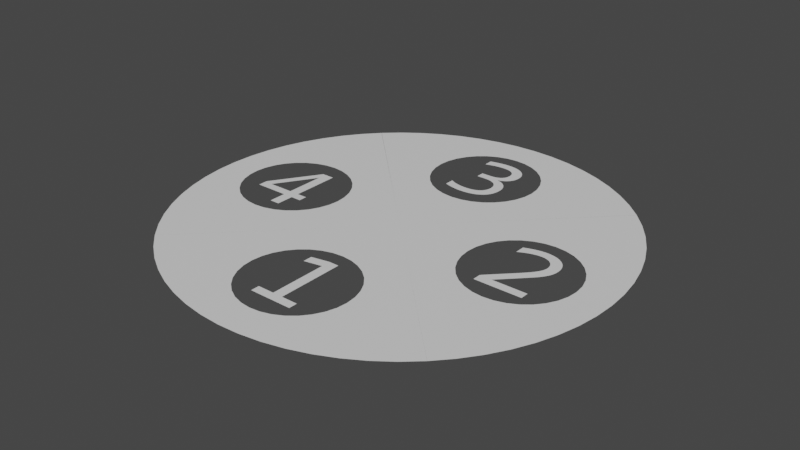 # Source: weapon_wheel.blend  (saved by Blender 2.81.16; exported with 4.5.12 LTS)
import bpy
from mathutils import Matrix  # noqa: F401  (used for matrix-valued properties, if any)

bpy.ops.wm.read_factory_settings(use_empty=True)
scene = bpy.context.scene
scene.name = 'Scene'

# ---- collections
col_collection = bpy.data.collections.new('Collection'); scene.collection.children.link(col_collection)

# ---- materials (node trees are filled in below, after node groups)
mat_white = bpy.data.materials.new('White')
mat_white.use_transparent_shadow = False

# ---- material node trees
mat_white.use_nodes = True; mat_white.node_tree.nodes.clear()
_N = mat_white.node_tree.nodes; _L = mat_white.node_tree.links
n0 = _N.new('ShaderNodeOutputMaterial'); n0.name = 'Material Output'; n0.location = (300, 300)
n1 = _N.new('ShaderNodeBsdfPrincipled'); n1.name = 'Principled BSDF'; n1.location = (10, 300)
n1.distribution = 'GGX'
n1.subsurface_method = 'BURLEY'
n1.inputs[3].default_value = 1.45
n1.inputs[27].default_value = (0.0, 0.0, 0.0, 1.0)
n1.inputs[28].default_value = 1.0
_L.new(n1.outputs[0], n0.inputs[0])
n0.is_active_output = True

# ---- world
world_world = bpy.data.worlds.new('World'); scene.world = world_world
world_world.use_nodes = True; world_world.node_tree.nodes.clear()
_N = world_world.node_tree.nodes; _L = world_world.node_tree.links
n0 = _N.new('ShaderNodeOutputWorld'); n0.name = 'World Output'; n0.location = (300, 300)
n1 = _N.new('ShaderNodeBackground'); n1.name = 'Background'; n1.location = (10, 300)
n1.inputs[0].default_value = (0.05088, 0.05088, 0.05088, 1.0)
_L.new(n1.outputs[0], n0.inputs[0])
n0.is_active_output = True
world_world.color = (0.05088, 0.05088, 0.05088)
world_world.use_sun_shadow = False
world_world.sun_shadow_jitter_overblur = 0.0

# ---- meshes
me_circle = bpy.data.meshes.new('Circle')
me_circle.from_pydata([(0.7071, -0.7071, 0.0), (0.773, -0.6344, 0.0), (0.8315, -0.5556, 0.0), (0.8819, -0.4714, 0.0), (0.9239, -0.3827, 0.0), (0.9569, -0.2903, 0.0), (0.9808, -0.1951, 0.0), (0.9952, -0.09802, 0.0), (1.0, -4.649e-07, 0.0), (0.9952, 0.09802, 0.0), (0.9808, 0.1951, 0.0), (0.9569, 0.2903, 0.0), (0.9239, 0.3827, 0.0), (0.8819, 0.4714, 0.0), (0.8315, 0.5556, 0.0), (0.773, 0.6344, 0.0), (0.7071, 0.7071, 0.0), (4.172e-07, 4.172e-07, 0.0), (0.6, 0.25, 0.0), (0.5512, 0.2452, 0.0), (0.5043, 0.231, 0.0), (0.4611, 0.2079, 0.0), (0.4232, 0.1768, 0.0), (0.3921, 0.1389, 0.0), (0.369, 0.09567, 0.0), (0.3548, 0.04877, 0.0), (0.35, 2.326e-07, 0.0), (0.3548, -0.04877, 0.0), (0.369, -0.09567, 0.0), (0.3921, -0.1389, 0.0), (0.4232, -0.1768, 0.0), (0.4611, -0.2079, 0.0), (0.5043, -0.231, 0.0), (0.5512, -0.2452, 0.0), (0.6, -0.25, 0.0), (0.6488, -0.2452, 0.0), (0.6957, -0.231, 0.0), (0.7389, -0.2079, 0.0), (0.7768, -0.1768, 0.0), (0.8079, -0.1389, 0.0), (0.831, -0.09567, 0.0), (0.8452, -0.04877, 0.0), (0.85, 4.551e-07, 0.0), (0.8452, 0.04877, 0.0), (0.831, 0.09567, 0.0), (0.8079, 0.1389, 0.0), (0.7768, 0.1768, 0.0), (0.7389, 0.2079, 0.0), (0.6957, 0.231, 0.0), (0.6488, 0.2452, 0.0), (0.555, -0.1263, -6.104e-05), (0.7174, -0.1263, -6.104e-05), (0.7174, -0.1655, -6.104e-05), (0.499, -0.1655, -6.104e-05), (0.499, -0.1263, -6.104e-05), (0.5035, -0.1216, -6.104e-05), (0.5083, -0.1166, -6.104e-05), (0.5134, -0.1114, -6.104e-05), (0.5188, -0.1059, -6.104e-05), (0.5244, -0.1002, -6.104e-05), (0.5303, -0.09418, -6.104e-05), (0.5364, -0.08791, -6.104e-05), (0.5429, -0.08138, -6.104e-05), (0.5495, -0.0746, -6.104e-05), (0.5565, -0.06755, -6.104e-05), (0.5637, -0.06024, -6.104e-05), (0.5712, -0.05267, -6.104e-05), (0.5786, -0.0452, -6.104e-05), (0.5855, -0.03818, -6.104e-05), (0.5919, -0.03162, -6.104e-05), (0.5979, -0.02552, -6.104e-05), (0.6034, -0.01987, -6.104e-05), (0.6084, -0.01468, -6.104e-05), (0.613, -0.009946, -6.104e-05), (0.6171, -0.005667, -6.104e-05), (0.6207, -0.001843, -6.104e-05), (0.6238, 0.001524, -6.104e-05), (0.6265, 0.004435, -6.104e-05), (0.6287, 0.006891, -6.104e-05), (0.6323, 0.01102, -6.104e-05), (0.6358, 0.01505, -6.104e-05), (0.639, 0.01897, -6.104e-05), (0.6421, 0.02278, -6.104e-05), (0.645, 0.02648, -6.104e-05), (0.6477, 0.03008, -6.104e-05), (0.6502, 0.03357, -6.104e-05), (0.6525, 0.03695, -6.104e-05), (0.6546, 0.04022, -6.104e-05), (0.6566, 0.04339, -6.104e-05), (0.6583, 0.04645, -6.104e-05), (0.6599, 0.0494, -6.104e-05), (0.6613, 0.0523, -6.104e-05), (0.6626, 0.05518, -6.104e-05), (0.6638, 0.05806, -6.104e-05), (0.6648, 0.06094, -6.104e-05), (0.6658, 0.0638, -6.104e-05), (0.6666, 0.06665, -6.104e-05), (0.6672, 0.0695, -6.104e-05), (0.6678, 0.07234, -6.104e-05), (0.6682, 0.07517, -6.104e-05), (0.6685, 0.078, -6.104e-05), (0.6687, 0.08081, -6.104e-05), (0.6688, 0.08362, -6.104e-05), (0.6687, 0.08812, -6.104e-05), (0.6683, 0.09248, -6.104e-05), (0.6676, 0.09669, -6.104e-05), (0.6666, 0.1008, -6.104e-05), (0.6654, 0.1047, -6.104e-05), (0.664, 0.1085, -6.104e-05), (0.6622, 0.1122, -6.104e-05), (0.6602, 0.1157, -6.104e-05), (0.658, 0.119, -6.104e-05), (0.6554, 0.1223, -6.104e-05), (0.6526, 0.1254, -6.104e-05), (0.6495, 0.1283, -6.104e-05), (0.6463, 0.1311, -6.104e-05), (0.6428, 0.1336, -6.104e-05), (0.6392, 0.1359, -6.104e-05), (0.6354, 0.1379, -6.104e-05), (0.6315, 0.1397, -6.104e-05), (0.6274, 0.1413, -6.104e-05), (0.6231, 0.1426, -6.104e-05), (0.6187, 0.1437, -6.104e-05), (0.6141, 0.1445, -6.104e-05), (0.6094, 0.1451, -6.104e-05), (0.6045, 0.1455, -6.104e-05), (0.5994, 0.1456, -6.104e-05), (0.5958, 0.1455, -6.104e-05), (0.5921, 0.1454, -6.104e-05), (0.5883, 0.1451, -6.104e-05), (0.5846, 0.1448, -6.104e-05), (0.5808, 0.1443, -6.104e-05), (0.5769, 0.1437, -6.104e-05), (0.5731, 0.143, -6.104e-05), (0.5692, 0.1422, -6.104e-05), (0.5652, 0.1413, -6.104e-05), (0.5613, 0.1403, -6.104e-05), (0.5573, 0.1392, -6.104e-05), (0.5532, 0.138, -6.104e-05), (0.5492, 0.1367, -6.104e-05), (0.545, 0.1352, -6.104e-05), (0.5409, 0.1337, -6.104e-05), (0.5367, 0.1321, -6.104e-05), (0.5324, 0.1303, -6.104e-05), (0.5281, 0.1284, -6.104e-05), (0.5237, 0.1265, -6.104e-05), (0.5193, 0.1244, -6.104e-05), (0.5149, 0.1222, -6.104e-05), (0.5104, 0.1199, -6.104e-05), (0.5059, 0.1175, -6.104e-05), (0.5013, 0.115, -6.104e-05), (0.5013, 0.162, -6.104e-05), (0.5059, 0.1638, -6.104e-05), (0.5105, 0.1656, -6.104e-05), (0.5151, 0.1673, -6.104e-05), (0.5196, 0.1689, -6.104e-05), (0.5241, 0.1704, -6.104e-05), (0.5285, 0.1719, -6.104e-05), (0.5328, 0.1733, -6.104e-05), (0.5371, 0.1746, -6.104e-05), (0.5414, 0.1758, -6.104e-05), (0.5456, 0.1769, -6.104e-05), (0.5497, 0.178, -6.104e-05), (0.5538, 0.179, -6.104e-05), (0.5579, 0.1799, -6.104e-05), (0.5618, 0.1808, -6.104e-05), (0.5658, 0.1815, -6.104e-05), (0.5696, 0.1822, -6.104e-05), (0.5734, 0.1828, -6.104e-05), (0.5772, 0.1833, -6.104e-05), (0.5809, 0.1838, -6.104e-05), (0.5845, 0.1841, -6.104e-05), (0.5881, 0.1844, -6.104e-05), (0.5916, 0.1846, -6.104e-05), (0.5951, 0.1847, -6.104e-05), (0.5985, 0.1848, -6.104e-05), (0.6073, 0.1846, -6.104e-05), (0.6157, 0.184, -6.104e-05), (0.6239, 0.1831, -6.104e-05), (0.6317, 0.1818, -6.104e-05), (0.6393, 0.1801, -6.104e-05), (0.6466, 0.1781, -6.104e-05), (0.6535, 0.1757, -6.104e-05), (0.6602, 0.1729, -6.104e-05), (0.6665, 0.1697, -6.104e-05), (0.6726, 0.1662, -6.104e-05), (0.6783, 0.1623, -6.104e-05), (0.6838, 0.158, -6.104e-05), (0.6888, 0.1535, -6.104e-05), (0.6935, 0.1486, -6.104e-05), (0.6977, 0.1436, -6.104e-05), (0.7014, 0.1382, -6.104e-05), (0.7047, 0.1326, -6.104e-05), (0.7076, 0.1268, -6.104e-05), (0.71, 0.1207, -6.104e-05), (0.712, 0.1144, -6.104e-05), (0.7136, 0.1078, -6.104e-05), (0.7147, 0.101, -6.104e-05), (0.7153, 0.09394, -6.104e-05), (0.7156, 0.08661, -6.104e-05), (0.7155, 0.0831, -6.104e-05), (0.7153, 0.07961, -6.104e-05), (0.7151, 0.07615, -6.104e-05), (0.7147, 0.07273, -6.104e-05), (0.7142, 0.06933, -6.104e-05), (0.7136, 0.06596, -6.104e-05), (0.7129, 0.06263, -6.104e-05), (0.712, 0.05932, -6.104e-05), (0.7111, 0.05605, -6.104e-05), (0.71, 0.0528, -6.104e-05), (0.7089, 0.04959, -6.104e-05), (0.7076, 0.04641, -6.104e-05), (0.7062, 0.04319, -6.104e-05), (0.7046, 0.03988, -6.104e-05), (0.7028, 0.03648, -6.104e-05), (0.7009, 0.03298, -6.104e-05), (0.6987, 0.02939, -6.104e-05), (0.6964, 0.0257, -6.104e-05), (0.6939, 0.02192, -6.104e-05), (0.6912, 0.01804, -6.104e-05), (0.6884, 0.01407, -6.104e-05), (0.6853, 0.01, -6.104e-05), (0.6821, 0.005845, -6.104e-05), (0.6787, 0.001591, -6.104e-05), (0.6776, 0.0003022, -6.104e-05), (0.6761, -0.001337, -6.104e-05), (0.6742, -0.003327, -6.104e-05), (0.6721, -0.005667, -6.104e-05), (0.6695, -0.008358, -6.104e-05), (0.6667, -0.0114, -6.104e-05), (0.6634, -0.01479, -6.104e-05), (0.6599, -0.01853, -6.104e-05), (0.6559, -0.02262, -6.104e-05), (0.6517, -0.02707, -6.104e-05), (0.647, -0.03186, -6.104e-05), (0.6421, -0.037, -6.104e-05), (0.6367, -0.0425, -6.104e-05), (0.6311, -0.04835, -6.104e-05), (0.625, -0.05455, -6.104e-05), (0.6187, -0.06111, -6.104e-05), (0.6119, -0.06802, -6.104e-05), (0.6048, -0.07528, -6.104e-05), (0.5974, -0.0829, -6.104e-05), (0.5896, -0.09087, -6.104e-05), (0.5815, -0.09919, -6.104e-05), (0.573, -0.1079, -6.104e-05), (0.5642, -0.1169, -6.104e-05)], [], [(18, 16, 49), (15, 49, 16), (49, 15, 48), (15, 14, 48), (13, 48, 14), (48, 13, 47), (47, 12, 46), (13, 12, 47), (11, 46, 12), (46, 11, 45), (11, 10, 45), (9, 45, 10), (45, 9, 44), (43, 44, 9), (9, 8, 43), (43, 8, 42), (41, 42, 8), (8, 7, 41), (41, 7, 40), (7, 6, 40), (40, 6, 39), (6, 5, 39), (39, 5, 38), (37, 38, 5), (5, 4, 37), (0, 35, 1), (1, 35, 2), (35, 36, 2), (2, 36, 3), (3, 36, 4), (37, 4, 36), (31, 0, 30), (32, 0, 31), (33, 0, 32), (34, 0, 33), (35, 0, 34), (22, 16, 21), (21, 16, 20), (19, 20, 16), (18, 19, 16), (30, 17, 29), (29, 17, 28), (28, 17, 27), (27, 17, 26), (26, 17, 25), (25, 17, 24), (24, 17, 23), (23, 17, 22), (0, 17, 30), (16, 22, 17), (174, 176, 175), (173, 176, 174), (172, 176, 173), (172, 177, 176), (171, 177, 172), (170, 177, 171), (170, 178, 177), (169, 178, 170), (168, 178, 169), (168, 179, 178), (167, 179, 168), (166, 179, 167), (166, 180, 179), (165, 180, 166), (164, 180, 165), (164, 181, 180), (163, 181, 164), (162, 181, 163), (162, 182, 181), (161, 182, 162), (160, 182, 161), (159, 182, 160), (159, 183, 182), (158, 183, 159), (157, 183, 158), (157, 184, 183), (156, 184, 157), (155, 184, 156), (155, 185, 184), (154, 185, 155), (153, 185, 154), (153, 186, 185), (152, 186, 153), (151, 186, 152), (151, 187, 186), (150, 149, 151), (149, 148, 151), (148, 147, 151), (147, 146, 151), (146, 145, 151), (145, 144, 151), (144, 143, 151), (143, 142, 151), (142, 141, 151), (141, 140, 151), (140, 139, 151), (139, 138, 151), (138, 137, 151), (137, 136, 151), (136, 135, 151), (135, 134, 151), (134, 133, 151), (133, 132, 151), (132, 131, 151), (131, 187, 151), (131, 130, 187), (130, 129, 187), (129, 188, 187), (129, 128, 188), (128, 127, 188), (127, 189, 188), (127, 126, 189), (126, 190, 189), (125, 190, 126), (124, 190, 125), (123, 190, 124), (122, 190, 123), (121, 190, 122), (121, 191, 190), (120, 191, 121), (119, 191, 120), (118, 191, 119), (118, 192, 191), (117, 192, 118), (116, 192, 117), (115, 192, 116), (115, 193, 192), (114, 193, 115), (113, 193, 114), (113, 194, 193), (112, 194, 113), (111, 194, 112), (111, 195, 194), (110, 195, 111), (109, 195, 110), (109, 196, 195), (108, 196, 109), (107, 196, 108), (107, 197, 196), (106, 197, 107), (106, 198, 197), (105, 198, 106), (104, 198, 105), (104, 199, 198), (103, 199, 104), (102, 199, 103), (102, 200, 199), (101, 200, 102), (101, 201, 200), (100, 201, 101), (100, 202, 201), (99, 202, 100), (99, 203, 202), (98, 203, 99), (98, 204, 203), (97, 204, 98), (96, 204, 97), (96, 205, 204), (95, 205, 96), (95, 206, 205), (94, 206, 95), (94, 207, 206), (93, 207, 94), (93, 208, 207), (92, 208, 93), (92, 209, 208), (91, 209, 92), (91, 210, 209), (90, 210, 91), (90, 211, 210), (89, 211, 90), (88, 211, 89), (88, 212, 211), (87, 212, 88), (87, 213, 212), (86, 213, 87), (86, 214, 213), (85, 214, 86), (85, 215, 214), (84, 215, 85), (84, 216, 215), (83, 216, 84), (83, 217, 216), (82, 217, 83), (82, 218, 217), (81, 218, 82), (81, 219, 218), (80, 219, 81), (80, 220, 219), (79, 220, 80), (79, 221, 220), (78, 221, 79), (78, 222, 221), (77, 222, 78), (77, 223, 222), (76, 223, 77), (76, 224, 223), (75, 224, 76), (75, 225, 224), (75, 226, 225), (74, 226, 75), (74, 227, 226), (74, 228, 227), (73, 228, 74), (73, 229, 228), (72, 229, 73), (72, 230, 229), (71, 230, 72), (71, 231, 230), (71, 232, 231), (70, 232, 71), (70, 233, 232), (69, 233, 70), (69, 234, 233), (68, 234, 69), (68, 235, 234), (68, 236, 235), (67, 236, 68), (67, 237, 236), (66, 237, 67), (66, 238, 237), (65, 238, 66), (65, 239, 238), (64, 239, 65), (64, 240, 239), (63, 240, 64), (63, 241, 240), (62, 241, 63), (62, 242, 241), (61, 242, 62), (61, 243, 242), (60, 243, 61), (60, 244, 243), (59, 244, 60), (59, 245, 244), (58, 245, 59), (57, 245, 58), (57, 246, 245), (56, 246, 57), (55, 246, 56), (55, 50, 246), (54, 50, 55), (53, 50, 54), (53, 51, 50), (53, 52, 51)])
_uv = me_circle.uv_layers.new(name='UVMap')
_uv.uv.foreach_set('vector', [0.0, 0.0, 0.0, 0.0, 0.0, 0.0, 0.0, 0.0, 0.0, 0.0, 0.0, 0.0, 0.0, 0.0, 0.0, 0.0, 0.0, 0.0, 0.0, 0.0, 0.0, 0.0, 0.0, 0.0, 0.0, 0.0, 0.0, 0.0, 0.0, 0.0, 0.0, 0.0, 0.0, 0.0, 0.0, 0.0, 0.0, 0.0, 0.0, 0.0, 0.0, 0.0, 0.0, 0.0, 0.0, 0.0, 0.0, 0.0, 0.0, 0.0, 0.0, 0.0, 0.0, 0.0, 0.0, 0.0, 0.0, 0.0, 0.0, 0.0, 0.0, 0.0, 0.0, 0.0, 0.0, 0.0, 0.0, 0.0, 0.0, 0.0, 0.0, 0.0, 0.0, 0.0, 0.0, 0.0, 0.0, 0.0, 0.0, 0.0, 0.0, 0.0, 0.0, 0.0, 0.0, 0.0, 0.0, 0.0, 0.0, 0.0, 0.0, 0.0, 0.0, 0.0, 0.0, 0.0, 0.0, 0.0, 0.0, 0.0, 0.0, 0.0, 0.0, 0.0, 0.0, 0.0, 0.0, 0.0, 0.0, 0.0, 0.0, 0.0, 0.0, 0.0, 0.0, 0.0, 0.0, 0.0, 0.0, 0.0, 0.0, 0.0, 0.0, 0.0, 0.0, 0.0, 0.0, 0.0, 0.0, 0.0, 0.0, 0.0, 0.0, 0.0, 0.0, 0.0, 0.0, 0.0, 0.0, 0.0, 0.0, 0.0, 0.0, 0.0, 0.0, 0.0, 0.0, 0.0, 0.0, 0.0, 0.0, 0.0, 0.0, 0.0, 0.0, 0.0, 0.0, 0.0, 0.0, 0.0, 0.0, 0.0, 0.0, 0.0, 0.0, 0.0, 0.0, 0.0, 0.0, 0.0, 0.0, 0.0, 0.0, 0.0, 0.0, 0.0, 0.0, 0.0, 0.0, 0.0, 0.0, 0.0, 0.0, 0.0, 0.0, 0.0, 0.0, 0.0, 0.0, 0.0, 0.0, 0.0, 0.0, 0.0, 0.0, 0.0, 0.0, 0.0, 0.0, 0.0, 0.0, 0.0, 0.0, 0.0, 0.0, 0.0, 0.0, 0.0, 0.0, 0.0, 0.0, 0.0, 0.0, 0.0, 0.0, 0.0, 0.0, 0.0, 0.0, 0.0, 0.0, 0.0, 0.0, 0.0, 0.0, 0.0, 0.0, 0.0, 0.0, 0.0, 0.0, 0.0, 0.0, 0.0, 0.0, 0.0, 0.0, 0.0, 0.0, 0.0, 0.0, 0.0, 0.0, 0.0, 0.0, 0.0, 0.0, 0.0, 0.0, 0.0, 0.0, 0.0, 0.0, 0.0, 0.0, 0.0, 0.0, 0.0, 0.0, 0.0, 0.0, 0.0, 0.0, 0.0, 0.0, 0.0, 0.0, 0.0, 0.0, 0.0, 0.0, 0.0, 0.0, 0.0, 0.0, 0.0, 0.0, 0.0, 0.0, 0.0, 0.0, 0.0, 0.0, 0.0, 0.0, 0.0, 0.0, 0.0, 0.0, 0.0, 0.0, 0.0, 0.0, 0.0, 0.0, 0.0, 0.0, 0.0, 0.0, 0.0, 0.0, 0.0, 0.0, 0.0, 0.0, 0.0, 0.0, 0.0, 0.0, 0.0, 0.0, 0.0, 0.0, 0.0, 0.0, 0.0, 0.0, 0.0, 0.0, 0.0, 0.0, 0.0, 0.0, 0.0, 0.0, 0.0, 0.0, 0.0, 0.0, 0.0, 0.0, 0.0, 0.0, 0.0, 0.0, 0.0, 0.0, 0.0, 0.0, 0.0, 0.0, 0.0, 0.0, 0.0, 0.0, 0.0, 0.0, 0.0, 0.0, 0.0, 0.0, 0.0, 0.0, 0.0, 0.0, 0.0, 0.0, 0.0, 0.0, 0.0, 0.0, 0.0, 0.0, 0.0, 0.0, 0.0, 0.0, 0.0, 0.0, 0.0, 0.0, 0.0, 0.0, 0.0, 0.0, 0.0, 0.0, 0.0, 0.0, 0.0, 0.0, 0.0, 0.0, 0.0, 0.0, 0.0, 0.0, 0.0, 0.0, 0.0, 0.0, 0.0, 0.0, 0.0, 0.0, 0.0, 0.0, 0.0, 0.0, 0.0, 0.0, 0.0, 0.0, 0.0, 0.0, 0.0, 0.0, 0.0, 0.0, 0.0, 0.0, 0.0, 0.0, 0.0, 0.0, 0.0, 0.0, 0.0, 0.0, 0.0, 0.0, 0.0, 0.0, 0.0, 0.0, 0.0, 0.0, 0.0, 0.0, 0.0, 0.0, 0.0, 0.0, 0.0, 0.0, 0.0, 0.0, 0.0, 0.0, 0.0, 0.0, 0.0, 0.0, 0.0, 0.0, 0.0, 0.0, 0.0, 0.0, 0.0, 0.0, 0.0, 0.0, 0.0, 0.0, 0.0, 0.0, 0.0, 0.0, 0.0, 0.0, 0.0, 0.0, 0.0, 0.0, 0.0, 0.0, 0.0, 0.0, 0.0, 0.0, 0.0, 0.0, 0.0, 0.0, 0.0, 0.0, 0.0, 0.0, 0.0, 0.0, 0.0, 0.0, 0.0, 0.0, 0.0, 0.0, 0.0, 0.0, 0.0, 0.0, 0.0, 0.0, 0.0, 0.0, 0.0, 0.0, 0.0, 0.0, 0.0, 0.0, 0.0, 0.0, 0.0, 0.0, 0.0, 0.0, 0.0, 0.0, 0.0, 0.0, 0.0, 0.0, 0.0, 0.0, 0.0, 0.0, 0.0, 0.0, 0.0, 0.0, 0.0, 0.0, 0.0, 0.0, 0.0, 0.0, 0.0, 0.0, 0.0, 0.0, 0.0, 0.0, 0.0, 0.0, 0.0, 0.0, 0.0, 0.0, 0.0, 0.0, 0.0, 0.0, 0.0, 0.0, 0.0, 0.0, 0.0, 0.0, 0.0, 0.0, 0.0, 0.0, 0.0, 0.0, 0.0, 0.0, 0.0, 0.0, 0.0, 0.0, 0.0, 0.0, 0.0, 0.0, 0.0, 0.0, 0.0, 0.0, 0.0, 0.0, 0.0, 0.0, 0.0, 0.0, 0.0, 0.0, 0.0, 0.0, 0.0, 0.0, 0.0, 0.0, 0.0, 0.0, 0.0, 0.0, 0.0, 0.0, 0.0, 0.0, 0.0, 0.0, 0.0, 0.0, 0.0, 0.0, 0.0, 0.0, 0.0, 0.0, 0.0, 0.0, 0.0, 0.0, 0.0, 0.0, 0.0, 0.0, 0.0, 0.0, 0.0, 0.0, 0.0, 0.0, 0.0, 0.0, 0.0, 0.0, 0.0, 0.0, 0.0, 0.0, 0.0, 0.0, 0.0, 0.0, 0.0, 0.0, 0.0, 0.0, 0.0, 0.0, 0.0, 0.0, 0.0, 0.0, 0.0, 0.0, 0.0, 0.0, 0.0, 0.0, 0.0, 0.0, 0.0, 0.0, 0.0, 0.0, 0.0, 0.0, 0.0, 0.0, 0.0, 0.0, 0.0, 0.0, 0.0, 0.0, 0.0, 0.0, 0.0, 0.0, 0.0, 0.0, 0.0, 0.0, 0.0, 0.0, 0.0, 0.0, 0.0, 0.0, 0.0, 0.0, 0.0, 0.0, 0.0, 0.0, 0.0, 0.0, 0.0, 0.0, 0.0, 0.0, 0.0, 0.0, 0.0, 0.0, 0.0, 0.0, 0.0, 0.0, 0.0, 0.0, 0.0, 0.0, 0.0, 0.0, 0.0, 0.0, 0.0, 0.0, 0.0, 0.0, 0.0, 0.0, 0.0, 0.0, 0.0, 0.0, 0.0, 0.0, 0.0, 0.0, 0.0, 0.0, 0.0, 0.0, 0.0, 0.0, 0.0, 0.0, 0.0, 0.0, 0.0, 0.0, 0.0, 0.0, 0.0, 0.0, 0.0, 0.0, 0.0, 0.0, 0.0, 0.0, 0.0, 0.0, 0.0, 0.0, 0.0, 0.0, 0.0, 0.0, 0.0, 0.0, 0.0, 0.0, 0.0, 0.0, 0.0, 0.0, 0.0, 0.0, 0.0, 0.0, 0.0, 0.0, 0.0, 0.0, 0.0, 0.0, 0.0, 0.0, 0.0, 0.0, 0.0, 0.0, 0.0, 0.0, 0.0, 0.0, 0.0, 0.0, 0.0, 0.0, 0.0, 0.0, 0.0, 0.0, 0.0, 0.0, 0.0, 0.0, 0.0, 0.0, 0.0, 0.0, 0.0, 0.0, 0.0, 0.0, 0.0, 0.0, 0.0, 0.0, 0.0, 0.0, 0.0, 0.0, 0.0, 0.0, 0.0, 0.0, 0.0, 0.0, 0.0, 0.0, 0.0, 0.0, 0.0, 0.0, 0.0, 0.0, 0.0, 0.0, 0.0, 0.0, 0.0, 0.0, 0.0, 0.0, 0.0, 0.0, 0.0, 0.0, 0.0, 0.0, 0.0, 0.0, 0.0, 0.0, 0.0, 0.0, 0.0, 0.0, 0.0, 0.0, 0.0, 0.0, 0.0, 0.0, 0.0, 0.0, 0.0, 0.0, 0.0, 0.0, 0.0, 0.0, 0.0, 0.0, 0.0, 0.0, 0.0, 0.0, 0.0, 0.0, 0.0, 0.0, 0.0, 0.0, 0.0, 0.0, 0.0, 0.0, 0.0, 0.0, 0.0, 0.0, 0.0, 0.0, 0.0, 0.0, 0.0, 0.0, 0.0, 0.0, 0.0, 0.0, 0.0, 0.0, 0.0, 0.0, 0.0, 0.0, 0.0, 0.0, 0.0, 0.0, 0.0, 0.0, 0.0, 0.0, 0.0, 0.0, 0.0, 0.0, 0.0, 0.0, 0.0, 0.0, 0.0, 0.0, 0.0, 0.0, 0.0, 0.0, 0.0, 0.0, 0.0, 0.0, 0.0, 0.0, 0.0, 0.0, 0.0, 0.0, 0.0, 0.0, 0.0, 0.0, 0.0, 0.0, 0.0, 0.0, 0.0, 0.0, 0.0, 0.0, 0.0, 0.0, 0.0, 0.0, 0.0, 0.0, 0.0, 0.0, 0.0, 0.0, 0.0, 0.0, 0.0, 0.0, 0.0, 0.0, 0.0, 0.0, 0.0, 0.0, 0.0, 0.0, 0.0, 0.0, 0.0, 0.0, 0.0, 0.0, 0.0, 0.0, 0.0, 0.0, 0.0, 0.0, 0.0, 0.0, 0.0, 0.0, 0.0, 0.0, 0.0, 0.0, 0.0, 0.0, 0.0, 0.0, 0.0, 0.0, 0.0, 0.0, 0.0, 0.0, 0.0, 0.0, 0.0, 0.0, 0.0, 0.0, 0.0, 0.0, 0.0, 0.0, 0.0, 0.0, 0.0, 0.0, 0.0, 0.0, 0.0, 0.0, 0.0, 0.0, 0.0, 0.0, 0.0, 0.0, 0.0, 0.0, 0.0, 0.0, 0.0, 0.0, 0.0, 0.0, 0.0, 0.0, 0.0, 0.0, 0.0, 0.0, 0.0, 0.0, 0.0, 0.0, 0.0, 0.0, 0.0, 0.0, 0.0, 0.0, 0.0, 0.0, 0.0, 0.0, 0.0, 0.0, 0.0, 0.0, 0.0, 0.0, 0.0, 0.0, 0.0, 0.0, 0.0, 0.0, 0.0, 0.0, 0.0, 0.0, 0.0, 0.0, 0.0, 0.0, 0.0, 0.0, 0.0, 0.0, 0.0, 0.0, 0.0, 0.0, 0.0, 0.0, 0.0, 0.0, 0.0, 0.0, 0.0, 0.0, 0.0, 0.0, 0.0, 0.0, 0.0, 0.0, 0.0, 0.0, 0.0, 0.0, 0.0, 0.0, 0.0, 0.0, 0.0, 0.0, 0.0, 0.0, 0.0, 0.0, 0.0, 0.0, 0.0, 0.0, 0.0, 0.0, 0.0, 0.0, 0.0, 0.0, 0.0, 0.0, 0.0, 0.0, 0.0, 0.0, 0.0, 0.0, 0.0, 0.0, 0.0, 0.0, 0.0, 0.0, 0.0, 0.0, 0.0, 0.0, 0.0, 0.0, 0.0, 0.0, 0.0, 0.0, 0.0, 0.0, 0.0, 0.0, 0.0, 0.0, 0.0, 0.0, 0.0, 0.0, 0.0, 0.0, 0.0, 0.0, 0.0, 0.0, 0.0, 0.0, 0.0, 0.0, 0.0, 0.0, 0.0, 0.0, 0.0, 0.0, 0.0, 0.0, 0.0, 0.0, 0.0, 0.0, 0.0, 0.0, 0.0, 0.0, 0.0, 0.0, 0.0, 0.0, 0.0, 0.0, 0.0, 0.0, 0.0, 0.0, 0.0, 0.0, 0.0, 0.0, 0.0, 0.0, 0.0, 0.0, 0.0, 0.0, 0.0, 0.0, 0.0, 0.0, 0.0, 0.0, 0.0, 0.0, 0.0, 0.0, 0.0, 0.0, 0.0, 0.0, 0.0, 0.0, 0.0, 0.0, 0.0, 0.0, 0.0, 0.0, 0.0, 0.0, 0.0, 0.0, 0.0, 0.0, 0.0, 0.0, 0.0, 0.0, 0.0, 0.0, 0.0, 0.0, 0.0, 0.0, 0.0, 0.0, 0.0, 0.0, 0.0, 0.0, 0.0, 0.0, 0.0, 0.0, 0.0, 0.0, 0.0, 0.0, 0.0, 0.0, 0.0, 0.0, 0.0, 0.0, 0.0, 0.0, 0.0, 0.0, 0.0, 0.0, 0.0, 0.0, 0.0, 0.0, 0.0, 0.0, 0.0, 0.0, 0.0, 0.0, 0.0, 0.0, 0.0, 0.0, 0.0, 0.0, 0.0, 0.0, 0.0, 0.0, 0.0, 0.0, 0.0, 0.0, 0.0, 0.0, 0.0, 0.0, 0.0, 0.0, 0.0, 0.0, 0.0, 0.0, 0.0, 0.0, 0.0, 0.0, 0.0, 0.0, 0.0, 0.0, 0.0, 0.0, 0.0, 0.0, 0.0, 0.0, 0.0, 0.0, 0.0, 0.0, 0.0, 0.0, 0.0, 0.0, 0.0, 0.0, 0.0, 0.0, 0.0, 0.0, 0.0, 0.0, 0.0, 0.0, 0.0, 0.0, 0.0, 0.0, 0.0, 0.0, 0.0, 0.0, 0.0, 0.0, 0.0, 0.0, 0.0, 0.0, 0.0, 0.0, 0.0, 0.0, 0.0, 0.0, 0.0, 0.0, 0.0, 0.0, 0.0, 0.0, 0.0, 0.0, 0.0, 0.0, 0.0, 0.0, 0.0, 0.0, 0.0, 0.0, 0.0, 0.0, 0.0, 0.0, 0.0, 0.0, 0.0, 0.0, 0.0, 0.0, 0.0, 0.0, 0.0, 0.0, 0.0, 0.0, 0.0, 0.0, 0.0, 0.0, 0.0, 0.0, 0.0, 0.0, 0.0, 0.0, 0.0, 0.0, 0.0, 0.0, 0.0, 0.0, 0.0, 0.0, 0.0, 0.0, 0.0, 0.0, 0.0, 0.0, 0.0, 0.0, 0.0, 0.0, 0.0, 0.0, 0.0, 0.0, 0.0, 0.0, 0.0, 0.0, 0.0, 0.0, 0.0, 0.0, 0.0, 0.0, 0.0, 0.0, 0.0, 0.0, 0.0, 0.0, 0.0, 0.0, 0.0, 0.0, 0.0, 0.0, 0.0, 0.0, 0.0, 0.0, 0.0, 0.0, 0.0, 0.0, 0.0, 0.0, 0.0, 0.0, 0.0, 0.0, 0.0, 0.0, 0.0, 0.0, 0.0, 0.0, 0.0, 0.0, 0.0, 0.0, 0.0, 0.0, 0.0, 0.0, 0.0, 0.0, 0.0, 0.0, 0.0, 0.0, 0.0, 0.0, 0.0, 0.0, 0.0, 0.0, 0.0, 0.0, 0.0, 0.0, 0.0, 0.0, 0.0, 0.0, 0.0, 0.0, 0.0, 0.0, 0.0])
me_circle.materials.append(mat_white)
me_circle.use_remesh_fix_poles = True
me_circle.use_remesh_preserve_attributes = False
me_circle.use_mirror_vertex_groups = False
me_circle.update()
me_circle_002 = bpy.data.meshes.new('Circle.002')
me_circle_002.from_pydata([(0.7071, -0.7071, 0.0), (0.773, -0.6344, 0.0), (0.8315, -0.5556, 0.0), (0.8819, -0.4714, 0.0), (0.9239, -0.3827, 0.0), (0.9569, -0.2903, 0.0), (0.9808, -0.1951, 0.0), (0.9952, -0.09802, 0.0), (1.0, -4.649e-07, 0.0), (0.9952, 0.09802, 0.0), (0.9808, 0.1951, 0.0), (0.9569, 0.2903, 0.0), (0.9239, 0.3827, 0.0), (0.8819, 0.4714, 0.0), (0.8315, 0.5556, 0.0), (0.773, 0.6344, 0.0), (0.7071, 0.7071, 0.0), (4.172e-07, 4.172e-07, 0.0), (0.6, 0.25, 0.0), (0.5512, 0.2452, 0.0), (0.5043, 0.231, 0.0), (0.4611, 0.2079, 0.0), (0.4232, 0.1768, 0.0), (0.3921, 0.1389, 0.0), (0.369, 0.09567, 0.0), (0.3548, 0.04877, 0.0), (0.35, 2.326e-07, 0.0), (0.3548, -0.04877, 0.0), (0.369, -0.09567, 0.0), (0.3921, -0.1389, 0.0), (0.4232, -0.1768, 0.0), (0.4611, -0.2079, 0.0), (0.5043, -0.231, 0.0), (0.5512, -0.2452, 0.0), (0.6, -0.25, 0.0), (0.6488, -0.2452, 0.0), (0.6957, -0.231, 0.0), (0.7389, -0.2079, 0.0), (0.7768, -0.1768, 0.0), (0.8079, -0.1389, 0.0), (0.831, -0.09567, 0.0), (0.8452, -0.04877, 0.0), (0.85, 4.551e-07, 0.0), (0.8452, 0.04877, 0.0), (0.831, 0.09567, 0.0), (0.8079, 0.1389, 0.0), (0.7768, 0.1768, 0.0), (0.7389, 0.2079, 0.0), (0.6957, 0.231, 0.0), (0.6488, 0.2452, 0.0), (0.7213, -0.08475, -6.104e-05), (0.7213, -0.008715, -6.104e-05), (0.4589, -0.008715, -6.104e-05), (0.4755, -0.09143, -6.104e-05), (0.4331, -0.09143, -6.104e-05), (0.4165, -0.009176, -6.104e-05), (0.4165, 0.03737, -6.104e-05), (0.7213, 0.03737, -6.104e-05), (0.7213, 0.1134, -6.104e-05), (0.7605, 0.1134, -6.104e-05), (0.7605, -0.08475, -6.104e-05)], [], [(18, 16, 49), (15, 49, 16), (49, 15, 48), (15, 14, 48), (13, 48, 14), (48, 13, 47), (47, 12, 46), (13, 12, 47), (11, 46, 12), (46, 11, 45), (11, 10, 45), (9, 45, 10), (45, 9, 44), (43, 44, 9), (9, 8, 43), (43, 8, 42), (41, 42, 8), (8, 7, 41), (41, 7, 40), (7, 6, 40), (40, 6, 39), (6, 5, 39), (39, 5, 38), (37, 38, 5), (5, 4, 37), (0, 35, 1), (1, 35, 2), (35, 36, 2), (2, 36, 3), (3, 36, 4), (37, 4, 36), (31, 0, 30), (32, 0, 31), (33, 0, 32), (34, 0, 33), (35, 0, 34), (22, 16, 21), (21, 16, 20), (19, 20, 16), (18, 19, 16), (30, 17, 29), (29, 17, 28), (28, 17, 27), (27, 17, 26), (26, 17, 25), (25, 17, 24), (24, 17, 23), (23, 17, 22), (0, 17, 30), (16, 22, 17), (54, 56, 55), (54, 52, 56), (52, 57, 56), (53, 52, 54), (51, 57, 52), (60, 51, 50), (60, 57, 51), (60, 58, 57), (60, 59, 58)])
_uv = me_circle_002.uv_layers.new(name='UVMap')
_uv.uv.foreach_set('vector', [0.0, 0.0, 0.0, 0.0, 0.0, 0.0, 0.0, 0.0, 0.0, 0.0, 0.0, 0.0, 0.0, 0.0, 0.0, 0.0, 0.0, 0.0, 0.0, 0.0, 0.0, 0.0, 0.0, 0.0, 0.0, 0.0, 0.0, 0.0, 0.0, 0.0, 0.0, 0.0, 0.0, 0.0, 0.0, 0.0, 0.0, 0.0, 0.0, 0.0, 0.0, 0.0, 0.0, 0.0, 0.0, 0.0, 0.0, 0.0, 0.0, 0.0, 0.0, 0.0, 0.0, 0.0, 0.0, 0.0, 0.0, 0.0, 0.0, 0.0, 0.0, 0.0, 0.0, 0.0, 0.0, 0.0, 0.0, 0.0, 0.0, 0.0, 0.0, 0.0, 0.0, 0.0, 0.0, 0.0, 0.0, 0.0, 0.0, 0.0, 0.0, 0.0, 0.0, 0.0, 0.0, 0.0, 0.0, 0.0, 0.0, 0.0, 0.0, 0.0, 0.0, 0.0, 0.0, 0.0, 0.0, 0.0, 0.0, 0.0, 0.0, 0.0, 0.0, 0.0, 0.0, 0.0, 0.0, 0.0, 0.0, 0.0, 0.0, 0.0, 0.0, 0.0, 0.0, 0.0, 0.0, 0.0, 0.0, 0.0, 0.0, 0.0, 0.0, 0.0, 0.0, 0.0, 0.0, 0.0, 0.0, 0.0, 0.0, 0.0, 0.0, 0.0, 0.0, 0.0, 0.0, 0.0, 0.0, 0.0, 0.0, 0.0, 0.0, 0.0, 0.0, 0.0, 0.0, 0.0, 0.0, 0.0, 0.0, 0.0, 0.0, 0.0, 0.0, 0.0, 0.0, 0.0, 0.0, 0.0, 0.0, 0.0, 0.0, 0.0, 0.0, 0.0, 0.0, 0.0, 0.0, 0.0, 0.0, 0.0, 0.0, 0.0, 0.0, 0.0, 0.0, 0.0, 0.0, 0.0, 0.0, 0.0, 0.0, 0.0, 0.0, 0.0, 0.0, 0.0, 0.0, 0.0, 0.0, 0.0, 0.0, 0.0, 0.0, 0.0, 0.0, 0.0, 0.0, 0.0, 0.0, 0.0, 0.0, 0.0, 0.0, 0.0, 0.0, 0.0, 0.0, 0.0, 0.0, 0.0, 0.0, 0.0, 0.0, 0.0, 0.0, 0.0, 0.0, 0.0, 0.0, 0.0, 0.0, 0.0, 0.0, 0.0, 0.0, 0.0, 0.0, 0.0, 0.0, 0.0, 0.0, 0.0, 0.0, 0.0, 0.0, 0.0, 0.0, 0.0, 0.0, 0.0, 0.0, 0.0, 0.0, 0.0, 0.0, 0.0, 0.0, 0.0, 0.0, 0.0, 0.0, 0.0, 0.0, 0.0, 0.0, 0.0, 0.0, 0.0, 0.0, 0.0, 0.0, 0.0, 0.0, 0.0, 0.0, 0.0, 0.0, 0.0, 0.0, 0.0, 0.0, 0.0, 0.0, 0.0, 0.0, 0.0, 0.0, 0.0, 0.0, 0.0, 0.0, 0.0, 0.0, 0.0, 0.0, 0.0, 0.0, 0.0, 0.0, 0.0, 0.0, 0.0, 0.0, 0.0, 0.0, 0.0, 0.0, 0.0, 0.0, 0.0, 0.0, 0.0, 0.0, 0.0, 0.0, 0.0, 0.0, 0.0, 0.0, 0.0, 0.0, 0.0, 0.0, 0.0, 0.0, 0.0, 0.0, 0.0, 0.0, 0.0, 0.0, 0.0, 0.0, 0.0, 0.0, 0.0, 0.0, 0.0, 0.0, 0.0, 0.0, 0.0, 0.0, 0.0, 0.0, 0.0, 0.0, 0.0, 0.0, 0.0, 0.0, 0.0, 0.0, 0.0, 0.0, 0.0, 0.0, 0.0, 0.0, 0.0, 0.0, 0.0])
me_circle_002.materials.append(mat_white)
me_circle_002.use_remesh_fix_poles = True
me_circle_002.use_remesh_preserve_attributes = False
me_circle_002.use_mirror_vertex_groups = False
me_circle_002.update()
me_circle_003 = bpy.data.meshes.new('Circle.003')
me_circle_003.from_pydata([(0.7071, -0.7071, 0.0), (0.773, -0.6344, 0.0), (0.8315, -0.5556, 0.0), (0.8819, -0.4714, 0.0), (0.9239, -0.3827, 0.0), (0.9569, -0.2903, 0.0), (0.9808, -0.1951, 0.0), (0.9952, -0.09802, 0.0), (1.0, -4.649e-07, 0.0), (0.9952, 0.09802, 0.0), (0.9808, 0.1951, 0.0), (0.9569, 0.2903, 0.0), (0.9239, 0.3827, 0.0), (0.8819, 0.4714, 0.0), (0.8315, 0.5556, 0.0), (0.773, 0.6344, 0.0), (0.7071, 0.7071, 0.0), (4.172e-07, 4.172e-07, 0.0), (0.6, 0.25, 0.0), (0.5512, 0.2452, 0.0), (0.5043, 0.231, 0.0), (0.4611, 0.2079, 0.0), (0.4232, 0.1768, 0.0), (0.3921, 0.1389, 0.0), (0.369, 0.09567, 0.0), (0.3548, 0.04877, 0.0), (0.35, 2.326e-07, 0.0), (0.3548, -0.04877, 0.0), (0.369, -0.09567, 0.0), (0.3921, -0.1389, 0.0), (0.4232, -0.1768, 0.0), (0.4611, -0.2079, 0.0), (0.5043, -0.231, 0.0), (0.5512, -0.2452, 0.0), (0.6, -0.25, 0.0), (0.6488, -0.2452, 0.0), (0.6957, -0.231, 0.0), (0.7389, -0.2079, 0.0), (0.7768, -0.1768, 0.0), (0.8079, -0.1389, 0.0), (0.831, -0.09567, 0.0), (0.8452, -0.04877, 0.0), (0.85, 4.551e-07, 0.0), (0.8452, 0.04877, 0.0), (0.831, 0.09567, 0.0), (0.8079, 0.1389, 0.0), (0.7768, 0.1768, 0.0), (0.7389, 0.2079, 0.0), (0.6957, 0.231, 0.0), (0.6488, 0.2452, 0.0), (0.579, -0.1253, -6.104e-05), (0.6965, 0.0583, -6.104e-05), (0.579, 0.0583, -6.104e-05), (0.5912, -0.1659, -6.104e-05), (0.5326, -0.1659, -6.104e-05), (0.5326, 0.0583, -6.104e-05), (0.4836, 0.0583, -6.104e-05), (0.4836, 0.09701, -6.104e-05), (0.5326, 0.09701, -6.104e-05), (0.5326, 0.1781, -6.104e-05), (0.579, 0.1781, -6.104e-05), (0.579, 0.09701, -6.104e-05), (0.7343, 0.09701, -6.104e-05), (0.7343, 0.05208, -6.104e-05)], [], [(18, 16, 49), (15, 49, 16), (49, 15, 48), (15, 14, 48), (13, 48, 14), (48, 13, 47), (47, 12, 46), (13, 12, 47), (11, 46, 12), (46, 11, 45), (11, 10, 45), (9, 45, 10), (45, 9, 44), (43, 44, 9), (9, 8, 43), (43, 8, 42), (41, 42, 8), (8, 7, 41), (41, 7, 40), (7, 6, 40), (40, 6, 39), (6, 5, 39), (39, 5, 38), (37, 38, 5), (5, 4, 37), (0, 35, 1), (1, 35, 2), (35, 36, 2), (2, 36, 3), (3, 36, 4), (37, 4, 36), (31, 0, 30), (32, 0, 31), (33, 0, 32), (34, 0, 33), (35, 0, 34), (22, 16, 21), (21, 16, 20), (19, 20, 16), (18, 19, 16), (30, 17, 29), (29, 17, 28), (28, 17, 27), (27, 17, 26), (26, 17, 25), (25, 17, 24), (24, 17, 23), (23, 17, 22), (0, 17, 30), (16, 22, 17), (63, 50, 53), (50, 54, 53), (50, 55, 54), (63, 51, 50), (52, 55, 50), (62, 51, 63), (62, 52, 51), (62, 55, 52), (62, 56, 55), (62, 57, 56), (61, 57, 62), (60, 58, 61), (58, 57, 61), (60, 59, 58)])
_uv = me_circle_003.uv_layers.new(name='UVMap')
_uv.uv.foreach_set('vector', [0.0, 0.0, 0.0, 0.0, 0.0, 0.0, 0.0, 0.0, 0.0, 0.0, 0.0, 0.0, 0.0, 0.0, 0.0, 0.0, 0.0, 0.0, 0.0, 0.0, 0.0, 0.0, 0.0, 0.0, 0.0, 0.0, 0.0, 0.0, 0.0, 0.0, 0.0, 0.0, 0.0, 0.0, 0.0, 0.0, 0.0, 0.0, 0.0, 0.0, 0.0, 0.0, 0.0, 0.0, 0.0, 0.0, 0.0, 0.0, 0.0, 0.0, 0.0, 0.0, 0.0, 0.0, 0.0, 0.0, 0.0, 0.0, 0.0, 0.0, 0.0, 0.0, 0.0, 0.0, 0.0, 0.0, 0.0, 0.0, 0.0, 0.0, 0.0, 0.0, 0.0, 0.0, 0.0, 0.0, 0.0, 0.0, 0.0, 0.0, 0.0, 0.0, 0.0, 0.0, 0.0, 0.0, 0.0, 0.0, 0.0, 0.0, 0.0, 0.0, 0.0, 0.0, 0.0, 0.0, 0.0, 0.0, 0.0, 0.0, 0.0, 0.0, 0.0, 0.0, 0.0, 0.0, 0.0, 0.0, 0.0, 0.0, 0.0, 0.0, 0.0, 0.0, 0.0, 0.0, 0.0, 0.0, 0.0, 0.0, 0.0, 0.0, 0.0, 0.0, 0.0, 0.0, 0.0, 0.0, 0.0, 0.0, 0.0, 0.0, 0.0, 0.0, 0.0, 0.0, 0.0, 0.0, 0.0, 0.0, 0.0, 0.0, 0.0, 0.0, 0.0, 0.0, 0.0, 0.0, 0.0, 0.0, 0.0, 0.0, 0.0, 0.0, 0.0, 0.0, 0.0, 0.0, 0.0, 0.0, 0.0, 0.0, 0.0, 0.0, 0.0, 0.0, 0.0, 0.0, 0.0, 0.0, 0.0, 0.0, 0.0, 0.0, 0.0, 0.0, 0.0, 0.0, 0.0, 0.0, 0.0, 0.0, 0.0, 0.0, 0.0, 0.0, 0.0, 0.0, 0.0, 0.0, 0.0, 0.0, 0.0, 0.0, 0.0, 0.0, 0.0, 0.0, 0.0, 0.0, 0.0, 0.0, 0.0, 0.0, 0.0, 0.0, 0.0, 0.0, 0.0, 0.0, 0.0, 0.0, 0.0, 0.0, 0.0, 0.0, 0.0, 0.0, 0.0, 0.0, 0.0, 0.0, 0.0, 0.0, 0.0, 0.0, 0.0, 0.0, 0.0, 0.0, 0.0, 0.0, 0.0, 0.0, 0.0, 0.0, 0.0, 0.0, 0.0, 0.0, 0.0, 0.0, 0.0, 0.0, 0.0, 0.0, 0.0, 0.0, 0.0, 0.0, 0.0, 0.0, 0.0, 0.0, 0.0, 0.0, 0.0, 0.0, 0.0, 0.0, 0.0, 0.0, 0.0, 0.0, 0.0, 0.0, 0.0, 0.0, 0.0, 0.0, 0.0, 0.0, 0.0, 0.0, 0.0, 0.0, 0.0, 0.0, 0.0, 0.0, 0.0, 0.0, 0.0, 0.0, 0.0, 0.0, 0.0, 0.0, 0.0, 0.0, 0.0, 0.0, 0.0, 0.0, 0.0, 0.0, 0.0, 0.0, 0.0, 0.0, 0.0, 0.0, 0.0, 0.0, 0.0, 0.0, 0.0, 0.0, 0.0, 0.0, 0.0, 0.0, 0.0, 0.0, 0.0, 0.0, 0.0, 0.0, 0.0, 0.0, 0.0, 0.0, 0.0, 0.0, 0.0, 0.0, 0.0, 0.0, 0.0, 0.0, 0.0, 0.0, 0.0, 0.0, 0.0, 0.0, 0.0, 0.0, 0.0, 0.0, 0.0, 0.0, 0.0, 0.0, 0.0, 0.0, 0.0, 0.0, 0.0, 0.0, 0.0, 0.0, 0.0, 0.0, 0.0, 0.0, 0.0, 0.0, 0.0, 0.0, 0.0, 0.0, 0.0, 0.0, 0.0, 0.0, 0.0, 0.0, 0.0, 0.0, 0.0, 0.0, 0.0, 0.0, 0.0, 0.0, 0.0, 0.0, 0.0, 0.0, 0.0, 0.0, 0.0, 0.0])
me_circle_003.materials.append(mat_white)
me_circle_003.use_remesh_fix_poles = True
me_circle_003.use_remesh_preserve_attributes = False
me_circle_003.use_mirror_vertex_groups = False
me_circle_003.update()
me_circle_004 = bpy.data.meshes.new('Circle.004')
me_circle_004.from_pydata([(0.7071, -0.7071, 0.0), (0.773, -0.6344, 0.0), (0.8315, -0.5556, 0.0), (0.8819, -0.4714, 0.0), (0.9239, -0.3827, 0.0), (0.9569, -0.2903, 0.0), (0.9808, -0.1951, 0.0), (0.9952, -0.09802, 0.0), (1.0, -4.649e-07, 0.0), (0.9952, 0.09802, 0.0), (0.9808, 0.1951, 0.0), (0.9569, 0.2903, 0.0), (0.9239, 0.3827, 0.0), (0.8819, 0.4714, 0.0), (0.8315, 0.5556, 0.0), (0.773, 0.6344, 0.0), (0.7071, 0.7071, 0.0), (4.172e-07, 4.172e-07, 0.0), (0.6, 0.25, 0.0), (0.5512, 0.2452, 0.0), (0.5043, 0.231, 0.0), (0.4611, 0.2079, 0.0), (0.4232, 0.1768, 0.0), (0.3921, 0.1389, 0.0), (0.369, 0.09567, 0.0), (0.3548, 0.04877, 0.0), (0.35, 2.326e-07, 0.0), (0.3548, -0.04877, 0.0), (0.369, -0.09567, 0.0), (0.3921, -0.1389, 0.0), (0.4232, -0.1768, 0.0), (0.4611, -0.2079, 0.0), (0.5043, -0.231, 0.0), (0.5512, -0.2452, 0.0), (0.6, -0.25, 0.0), (0.6488, -0.2452, 0.0), (0.6957, -0.231, 0.0), (0.7389, -0.2079, 0.0), (0.7768, -0.1768, 0.0), (0.8079, -0.1389, 0.0), (0.831, -0.09567, 0.0), (0.8452, -0.04877, 0.0), (0.85, 4.551e-07, 0.0), (0.8452, 0.04877, 0.0), (0.831, 0.09567, 0.0), (0.8079, 0.1389, 0.0), (0.7768, 0.1768, 0.0), (0.7389, 0.2079, 0.0), (0.6957, 0.231, 0.0), (0.6488, 0.2452, 0.0), (0.6182, -0.05453, -6.104e-05), (0.6169, -0.05999, -6.104e-05), (0.6154, -0.06526, -6.104e-05), (0.6137, -0.07032, -6.104e-05), (0.6117, -0.07518, -6.104e-05), (0.6096, -0.07983, -6.104e-05), (0.6072, -0.08428, -6.104e-05), (0.6046, -0.08853, -6.104e-05), (0.6018, -0.09257, -6.104e-05), (0.5988, -0.09641, -6.104e-05), (0.5956, -0.1001, -6.104e-05), (0.5921, -0.1035, -6.104e-05), (0.5885, -0.1067, -6.104e-05), (0.5847, -0.1097, -6.104e-05), (0.5807, -0.1125, -6.104e-05), (0.5765, -0.1149, -6.104e-05), (0.5723, -0.1171, -6.104e-05), (0.5678, -0.1191, -6.104e-05), (0.5633, -0.1208, -6.104e-05), (0.5585, -0.1222, -6.104e-05), (0.5537, -0.1234, -6.104e-05), (0.5487, -0.1243, -6.104e-05), (0.5435, -0.125, -6.104e-05), (0.5382, -0.1254, -6.104e-05), (0.5327, -0.1255, -6.104e-05), (0.5244, -0.1253, -6.104e-05), (0.5164, -0.1245, -6.104e-05), (0.5087, -0.1233, -6.104e-05), (0.5013, -0.1216, -6.104e-05), (0.4943, -0.1194, -6.104e-05), (0.4876, -0.1167, -6.104e-05), (0.4812, -0.1136, -6.104e-05), (0.4751, -0.1099, -6.104e-05), (0.4693, -0.1058, -6.104e-05), (0.4639, -0.1012, -6.104e-05), (0.4587, -0.09607, -6.104e-05), (0.4539, -0.09047, -6.104e-05), (0.4495, -0.08443, -6.104e-05), (0.4454, -0.07798, -6.104e-05), (0.4417, -0.07112, -6.104e-05), (0.4384, -0.06385, -6.104e-05), (0.4355, -0.05617, -6.104e-05), (0.433, -0.04808, -6.104e-05), (0.4309, -0.03958, -6.104e-05), (0.4291, -0.03067, -6.104e-05), (0.4278, -0.02135, -6.104e-05), (0.4268, -0.01162, -6.104e-05), (0.4262, -0.001481, -6.104e-05), (0.426, 0.009067, -6.104e-05), (0.4261, 0.01269, -6.104e-05), (0.4262, 0.01632, -6.104e-05), (0.4263, 0.01998, -6.104e-05), (0.4265, 0.02365, -6.104e-05), (0.4268, 0.02734, -6.104e-05), (0.4271, 0.03104, -6.104e-05), (0.4275, 0.03477, -6.104e-05), (0.4279, 0.03851, -6.104e-05), (0.4284, 0.04227, -6.104e-05), (0.429, 0.04605, -6.104e-05), (0.4296, 0.04984, -6.104e-05), (0.4303, 0.05365, -6.104e-05), (0.4311, 0.05748, -6.104e-05), (0.4318, 0.06134, -6.104e-05), (0.4327, 0.06521, -6.104e-05), (0.4336, 0.0691, -6.104e-05), (0.4346, 0.07302, -6.104e-05), (0.4356, 0.07695, -6.104e-05), (0.4367, 0.08091, -6.104e-05), (0.4379, 0.08489, -6.104e-05), (0.4391, 0.08888, -6.104e-05), (0.4404, 0.0929, -6.104e-05), (0.4417, 0.09694, -6.104e-05), (0.4431, 0.101, -6.104e-05), (0.488, 0.101, -6.104e-05), (0.4862, 0.09775, -6.104e-05), (0.4844, 0.09445, -6.104e-05), (0.4827, 0.09109, -6.104e-05), (0.4811, 0.08769, -6.104e-05), (0.4796, 0.08423, -6.104e-05), (0.4781, 0.08073, -6.104e-05), (0.4767, 0.07717, -6.104e-05), (0.4754, 0.07356, -6.104e-05), (0.4742, 0.0699, -6.104e-05), (0.4731, 0.06618, -6.104e-05), (0.472, 0.06242, -6.104e-05), (0.471, 0.05861, -6.104e-05), (0.4701, 0.05475, -6.104e-05), (0.4692, 0.05087, -6.104e-05), (0.4685, 0.04696, -6.104e-05), (0.4678, 0.04301, -6.104e-05), (0.4672, 0.03904, -6.104e-05), (0.4667, 0.03505, -6.104e-05), (0.4662, 0.03102, -6.104e-05), (0.4659, 0.02696, -6.104e-05), (0.4656, 0.02288, -6.104e-05), (0.4654, 0.01876, -6.104e-05), (0.4653, 0.01462, -6.104e-05), (0.4652, 0.01045, -6.104e-05), (0.4653, 0.003298, -6.104e-05), (0.4657, -0.003564, -6.104e-05), (0.4663, -0.01014, -6.104e-05), (0.4671, -0.01642, -6.104e-05), (0.4682, -0.02241, -6.104e-05), (0.4695, -0.02812, -6.104e-05), (0.4711, -0.03353, -6.104e-05), (0.4729, -0.03865, -6.104e-05), (0.4749, -0.04349, -6.104e-05), (0.4772, -0.04803, -6.104e-05), (0.4797, -0.05229, -6.104e-05), (0.4825, -0.05626, -6.104e-05), (0.4855, -0.05992, -6.104e-05), (0.4887, -0.06326, -6.104e-05), (0.4921, -0.06629, -6.104e-05), (0.4958, -0.06899, -6.104e-05), (0.4996, -0.07138, -6.104e-05), (0.5037, -0.07345, -6.104e-05), (0.508, -0.0752, -6.104e-05), (0.5125, -0.07663, -6.104e-05), (0.5172, -0.07775, -6.104e-05), (0.5222, -0.07855, -6.104e-05), (0.5273, -0.07902, -6.104e-05), (0.5327, -0.07918, -6.104e-05), (0.5377, -0.07903, -6.104e-05), (0.5425, -0.07859, -6.104e-05), (0.5471, -0.07785, -6.104e-05), (0.5515, -0.07681, -6.104e-05), (0.5558, -0.07548, -6.104e-05), (0.5598, -0.07385, -6.104e-05), (0.5637, -0.07193, -6.104e-05), (0.5674, -0.06971, -6.104e-05), (0.5709, -0.06719, -6.104e-05), (0.5742, -0.06438, -6.104e-05), (0.5774, -0.06127, -6.104e-05), (0.5803, -0.05787, -6.104e-05), (0.5831, -0.0542, -6.104e-05), (0.5856, -0.0503, -6.104e-05), (0.5878, -0.04617, -6.104e-05), (0.5898, -0.0418, -6.104e-05), (0.5916, -0.03721, -6.104e-05), (0.5932, -0.03238, -6.104e-05), (0.5945, -0.02732, -6.104e-05), (0.5956, -0.02203, -6.104e-05), (0.5964, -0.0165, -6.104e-05), (0.597, -0.01075, -6.104e-05), (0.5974, -0.004757, -6.104e-05), (0.5975, 0.001463, -6.104e-05), (0.5975, 0.04156, -6.104e-05), (0.6357, 0.04156, -6.104e-05), (0.6357, -0.00038, -6.104e-05), (0.6358, -0.00599, -6.104e-05), (0.6361, -0.01138, -6.104e-05), (0.6366, -0.01654, -6.104e-05), (0.6372, -0.02148, -6.104e-05), (0.6381, -0.02619, -6.104e-05), (0.6392, -0.03068, -6.104e-05), (0.6404, -0.03495, -6.104e-05), (0.6418, -0.03899, -6.104e-05), (0.6434, -0.04281, -6.104e-05), (0.6452, -0.0464, -6.104e-05), (0.6472, -0.04977, -6.104e-05), (0.6494, -0.05291, -6.104e-05), (0.6518, -0.05582, -6.104e-05), (0.6543, -0.05848, -6.104e-05), (0.657, -0.06088, -6.104e-05), (0.6599, -0.06303, -6.104e-05), (0.663, -0.06492, -6.104e-05), (0.6662, -0.06657, -6.104e-05), (0.6695, -0.06796, -6.104e-05), (0.6731, -0.06909, -6.104e-05), (0.6768, -0.06998, -6.104e-05), (0.6807, -0.07061, -6.104e-05), (0.6847, -0.07099, -6.104e-05), (0.689, -0.07112, -6.104e-05), (0.6933, -0.07099, -6.104e-05), (0.6974, -0.0706, -6.104e-05), (0.7014, -0.06994, -6.104e-05), (0.7052, -0.06903, -6.104e-05), (0.7089, -0.06786, -6.104e-05), (0.7124, -0.06642, -6.104e-05), (0.7157, -0.06473, -6.104e-05), (0.7188, -0.06277, -6.104e-05), (0.7218, -0.06055, -6.104e-05), (0.7246, -0.05808, -6.104e-05), (0.7272, -0.05534, -6.104e-05), (0.7296, -0.05234, -6.104e-05), (0.7319, -0.0491, -6.104e-05), (0.7339, -0.04563, -6.104e-05), (0.7358, -0.04193, -6.104e-05), (0.7375, -0.03801, -6.104e-05), (0.739, -0.03387, -6.104e-05), (0.7402, -0.0295, -6.104e-05), (0.7413, -0.0249, -6.104e-05), (0.7422, -0.02008, -6.104e-05), (0.7429, -0.01503, -6.104e-05), (0.7434, -0.00976, -6.104e-05), (0.7437, -0.004261, -6.104e-05), (0.7438, 0.001463, -6.104e-05), (0.7438, 0.00467, -6.104e-05), (0.7437, 0.007915, -6.104e-05), (0.7435, 0.0112, -6.104e-05), (0.7433, 0.01452, -6.104e-05), (0.7431, 0.01788, -6.104e-05), (0.7428, 0.02128, -6.104e-05), (0.7424, 0.02472, -6.104e-05), (0.7419, 0.02819, -6.104e-05), (0.7415, 0.03171, -6.104e-05), (0.7409, 0.03526, -6.104e-05), (0.7403, 0.03885, -6.104e-05), (0.7396, 0.04248, -6.104e-05), (0.7389, 0.04616, -6.104e-05), (0.7381, 0.0499, -6.104e-05), (0.7373, 0.0537, -6.104e-05), (0.7364, 0.05756, -6.104e-05), (0.7354, 0.06148, -6.104e-05), (0.7343, 0.06546, -6.104e-05), (0.7332, 0.0695, -6.104e-05), (0.7321, 0.07361, -6.104e-05), (0.7308, 0.07777, -6.104e-05), (0.7295, 0.082, -6.104e-05), (0.7282, 0.08629, -6.104e-05), (0.7267, 0.09063, -6.104e-05), (0.7682, 0.09063, -6.104e-05), (0.7694, 0.08624, -6.104e-05), (0.7706, 0.08189, -6.104e-05), (0.7717, 0.07759, -6.104e-05), (0.7727, 0.07334, -6.104e-05), (0.7737, 0.06913, -6.104e-05), (0.7747, 0.06497, -6.104e-05), (0.7756, 0.06086, -6.104e-05), (0.7764, 0.05679, -6.104e-05), (0.7772, 0.05277, -6.104e-05), (0.7779, 0.04879, -6.104e-05), (0.7786, 0.04486, -6.104e-05), (0.7793, 0.04098, -6.104e-05), (0.7799, 0.03714, -6.104e-05), (0.7804, 0.03333, -6.104e-05), (0.7809, 0.02957, -6.104e-05), (0.7813, 0.02584, -6.104e-05), (0.7817, 0.02214, -6.104e-05), (0.782, 0.01849, -6.104e-05), (0.7823, 0.01486, -6.104e-05), (0.7826, 0.01128, -6.104e-05), (0.7827, 0.007735, -6.104e-05), (0.7829, 0.004225, -6.104e-05), (0.7829, 0.000752, -6.104e-05), (0.783, -0.002684, -6.104e-05), (0.7828, -0.01136, -6.104e-05), (0.7823, -0.01973, -6.104e-05), (0.7815, -0.0278, -6.104e-05), (0.7803, -0.03556, -6.104e-05), (0.7788, -0.04301, -6.104e-05), (0.7769, -0.05015, -6.104e-05), (0.7748, -0.05699, -6.104e-05), (0.7723, -0.06351, -6.104e-05), (0.7694, -0.06973, -6.104e-05), (0.7662, -0.07565, -6.104e-05), (0.7627, -0.08126, -6.104e-05), (0.7589, -0.08656, -6.104e-05), (0.7548, -0.09149, -6.104e-05), (0.7504, -0.09599, -6.104e-05), (0.7458, -0.1001, -6.104e-05), (0.7409, -0.1037, -6.104e-05), (0.7359, -0.1069, -6.104e-05), (0.7306, -0.1097, -6.104e-05), (0.725, -0.1121, -6.104e-05), (0.7193, -0.114, -6.104e-05), (0.7132, -0.1155, -6.104e-05), (0.707, -0.1166, -6.104e-05), (0.7005, -0.1172, -6.104e-05), (0.6938, -0.1174, -6.104e-05), (0.6891, -0.1173, -6.104e-05), (0.6845, -0.117, -6.104e-05), (0.6801, -0.1164, -6.104e-05), (0.6757, -0.1156, -6.104e-05), (0.6715, -0.1146, -6.104e-05), (0.6674, -0.1133, -6.104e-05), (0.6635, -0.1119, -6.104e-05), (0.6596, -0.1102, -6.104e-05), (0.6559, -0.1082, -6.104e-05), (0.6523, -0.1061, -6.104e-05), (0.6489, -0.1037, -6.104e-05), (0.6455, -0.1011, -6.104e-05), (0.6423, -0.09825, -6.104e-05), (0.6393, -0.09523, -6.104e-05), (0.6364, -0.09203, -6.104e-05), (0.6337, -0.08863, -6.104e-05), (0.6312, -0.08504, -6.104e-05), (0.6288, -0.08126, -6.104e-05), (0.6267, -0.07728, -6.104e-05), (0.6246, -0.07311, -6.104e-05), (0.6228, -0.06876, -6.104e-05), (0.6211, -0.0642, -6.104e-05), (0.6196, -0.05946, -6.104e-05)], [], [(18, 16, 49), (15, 49, 16), (49, 15, 48), (15, 14, 48), (13, 48, 14), (48, 13, 47), (47, 12, 46), (13, 12, 47), (11, 46, 12), (46, 11, 45), (11, 10, 45), (9, 45, 10), (45, 9, 44), (43, 44, 9), (9, 8, 43), (43, 8, 42), (41, 42, 8), (8, 7, 41), (41, 7, 40), (7, 6, 40), (40, 6, 39), (6, 5, 39), (39, 5, 38), (37, 38, 5), (5, 4, 37), (0, 35, 1), (1, 35, 2), (35, 36, 2), (2, 36, 3), (3, 36, 4), (37, 4, 36), (31, 0, 30), (32, 0, 31), (33, 0, 32), (34, 0, 33), (35, 0, 34), (22, 16, 21), (21, 16, 20), (19, 20, 16), (18, 19, 16), (30, 17, 29), (29, 17, 28), (28, 17, 27), (27, 17, 26), (26, 17, 25), (25, 17, 24), (24, 17, 23), (23, 17, 22), (0, 17, 30), (16, 22, 17), (294, 296, 295), (293, 296, 294), (292, 296, 293), (292, 297, 296), (291, 297, 292), (290, 297, 291), (289, 297, 290), (289, 298, 297), (288, 298, 289), (287, 298, 288), (287, 299, 298), (286, 299, 287), (285, 299, 286), (284, 299, 285), (284, 300, 299), (283, 300, 284), (282, 300, 283), (282, 301, 300), (281, 301, 282), (280, 301, 281), (279, 301, 280), (279, 302, 301), (278, 302, 279), (277, 302, 278), (277, 303, 302), (276, 303, 277), (275, 303, 276), (274, 303, 275), (274, 304, 303), (273, 304, 274), (272, 304, 273), (271, 304, 272), (271, 305, 304), (270, 269, 271), (269, 268, 271), (268, 267, 271), (267, 266, 271), (266, 265, 271), (265, 264, 271), (264, 263, 271), (263, 262, 271), (262, 261, 271), (261, 260, 271), (260, 305, 271), (260, 259, 305), (259, 258, 305), (258, 306, 305), (258, 257, 306), (257, 256, 306), (256, 255, 306), (255, 307, 306), (255, 254, 307), (254, 253, 307), (253, 252, 307), (252, 308, 307), (252, 251, 308), (251, 250, 308), (250, 309, 308), (250, 249, 309), (249, 248, 309), (248, 247, 309), (247, 310, 309), (247, 246, 310), (246, 245, 310), (245, 311, 310), (244, 311, 245), (243, 311, 244), (242, 311, 243), (241, 311, 242), (240, 311, 241), (240, 312, 311), (239, 312, 240), (238, 312, 239), (237, 312, 238), (237, 313, 312), (236, 313, 237), (235, 313, 236), (234, 313, 235), (234, 314, 313), (233, 314, 234), (232, 314, 233), (232, 315, 314), (231, 315, 232), (230, 315, 231), (230, 316, 315), (229, 316, 230), (228, 316, 229), (228, 317, 316), (227, 317, 228), (226, 317, 227), (226, 318, 317), (225, 318, 226), (224, 318, 225), (224, 319, 318), (223, 319, 224), (223, 320, 319), (222, 320, 223), (222, 321, 320), (221, 321, 222), (220, 321, 221), (220, 322, 321), (219, 322, 220), (219, 323, 322), (218, 323, 219), (218, 324, 323), (217, 324, 218), (217, 325, 324), (216, 325, 217), (216, 326, 325), (215, 326, 216), (215, 327, 326), (214, 327, 215), (213, 327, 214), (213, 328, 327), (212, 328, 213), (212, 329, 328), (211, 329, 212), (211, 330, 329), (210, 330, 211), (209, 330, 210), (209, 331, 330), (208, 331, 209), (208, 332, 331), (207, 332, 208), (206, 332, 207), (206, 333, 332), (205, 333, 206), (204, 333, 205), (204, 334, 333), (203, 334, 204), (202, 334, 203), (201, 334, 202), (200, 334, 201), (200, 335, 334), (199, 335, 200), (198, 335, 199), (196, 198, 197), (196, 335, 198), (196, 336, 335), (196, 337, 336), (196, 338, 337), (196, 339, 338), (196, 340, 339), (196, 341, 340), (196, 342, 341), (196, 50, 342), (196, 51, 50), (196, 52, 51), (196, 53, 52), (196, 54, 53), (196, 55, 54), (196, 56, 55), (196, 57, 56), (196, 58, 57), (196, 59, 58), (196, 195, 59), (195, 60, 59), (194, 60, 195), (193, 60, 194), (192, 60, 193), (191, 60, 192), (191, 61, 60), (190, 61, 191), (189, 61, 190), (188, 61, 189), (188, 62, 61), (187, 62, 188), (186, 62, 187), (186, 63, 62), (185, 63, 186), (184, 63, 185), (184, 64, 63), (183, 64, 184), (183, 65, 64), (182, 65, 183), (181, 65, 182), (181, 66, 65), (180, 66, 181), (180, 67, 66), (179, 67, 180), (179, 68, 67), (178, 68, 179), (177, 68, 178), (177, 69, 68), (176, 69, 177), (176, 70, 69), (175, 70, 176), (175, 71, 70), (174, 71, 175), (174, 72, 71), (173, 72, 174), (173, 73, 72), (172, 73, 173), (172, 74, 73), (171, 74, 172), (170, 74, 171), (170, 75, 74), (169, 75, 170), (169, 76, 75), (168, 76, 169), (167, 76, 168), (167, 77, 76), (166, 77, 167), (166, 78, 77), (165, 78, 166), (164, 78, 165), (164, 79, 78), (163, 79, 164), (162, 79, 163), (162, 80, 79), (161, 80, 162), (160, 80, 161), (122, 124, 123), (160, 81, 80), (122, 125, 124), (159, 81, 160), (122, 126, 125), (122, 127, 126), (158, 81, 159), (158, 82, 81), (122, 128, 127), (157, 82, 158), (122, 129, 128), (122, 130, 129), (156, 82, 157), (122, 131, 130), (122, 132, 131), (156, 83, 82), (155, 83, 156), (122, 133, 132), (122, 134, 133), (154, 83, 155), (122, 135, 134), (153, 83, 154), (122, 136, 135), (122, 137, 136), (152, 83, 153), (152, 84, 83), (122, 138, 137), (122, 139, 138), (151, 84, 152), (122, 140, 139), (122, 141, 140), (150, 84, 151), (122, 142, 141), (149, 84, 150), (122, 143, 142), (122, 144, 143), (148, 84, 149), (122, 145, 144), (122, 146, 145), (147, 84, 148), (122, 147, 146), (122, 84, 147), (122, 85, 84), (122, 86, 85), (122, 87, 86), (122, 88, 87), (122, 89, 88), (121, 89, 122), (121, 90, 89), (120, 90, 121), (119, 90, 120), (118, 90, 119), (118, 91, 90), (117, 91, 118), (116, 91, 117), (115, 91, 116), (115, 92, 91), (114, 92, 115), (113, 92, 114), (113, 93, 92), (112, 93, 113), (111, 93, 112), (110, 93, 111), (110, 94, 93), (109, 94, 110), (108, 94, 109), (108, 95, 94), (107, 95, 108), (106, 95, 107), (105, 95, 106), (105, 96, 95), (104, 96, 105), (103, 96, 104), (103, 97, 96), (102, 97, 103), (101, 97, 102), (100, 97, 101), (100, 98, 97), (99, 98, 100)])
_uv = me_circle_004.uv_layers.new(name='UVMap')
_uv.uv.foreach_set('vector', [0.0, 0.0, 0.0, 0.0, 0.0, 0.0, 0.0, 0.0, 0.0, 0.0, 0.0, 0.0, 0.0, 0.0, 0.0, 0.0, 0.0, 0.0, 0.0, 0.0, 0.0, 0.0, 0.0, 0.0, 0.0, 0.0, 0.0, 0.0, 0.0, 0.0, 0.0, 0.0, 0.0, 0.0, 0.0, 0.0, 0.0, 0.0, 0.0, 0.0, 0.0, 0.0, 0.0, 0.0, 0.0, 0.0, 0.0, 0.0, 0.0, 0.0, 0.0, 0.0, 0.0, 0.0, 0.0, 0.0, 0.0, 0.0, 0.0, 0.0, 0.0, 0.0, 0.0, 0.0, 0.0, 0.0, 0.0, 0.0, 0.0, 0.0, 0.0, 0.0, 0.0, 0.0, 0.0, 0.0, 0.0, 0.0, 0.0, 0.0, 0.0, 0.0, 0.0, 0.0, 0.0, 0.0, 0.0, 0.0, 0.0, 0.0, 0.0, 0.0, 0.0, 0.0, 0.0, 0.0, 0.0, 0.0, 0.0, 0.0, 0.0, 0.0, 0.0, 0.0, 0.0, 0.0, 0.0, 0.0, 0.0, 0.0, 0.0, 0.0, 0.0, 0.0, 0.0, 0.0, 0.0, 0.0, 0.0, 0.0, 0.0, 0.0, 0.0, 0.0, 0.0, 0.0, 0.0, 0.0, 0.0, 0.0, 0.0, 0.0, 0.0, 0.0, 0.0, 0.0, 0.0, 0.0, 0.0, 0.0, 0.0, 0.0, 0.0, 0.0, 0.0, 0.0, 0.0, 0.0, 0.0, 0.0, 0.0, 0.0, 0.0, 0.0, 0.0, 0.0, 0.0, 0.0, 0.0, 0.0, 0.0, 0.0, 0.0, 0.0, 0.0, 0.0, 0.0, 0.0, 0.0, 0.0, 0.0, 0.0, 0.0, 0.0, 0.0, 0.0, 0.0, 0.0, 0.0, 0.0, 0.0, 0.0, 0.0, 0.0, 0.0, 0.0, 0.0, 0.0, 0.0, 0.0, 0.0, 0.0, 0.0, 0.0, 0.0, 0.0, 0.0, 0.0, 0.0, 0.0, 0.0, 0.0, 0.0, 0.0, 0.0, 0.0, 0.0, 0.0, 0.0, 0.0, 0.0, 0.0, 0.0, 0.0, 0.0, 0.0, 0.0, 0.0, 0.0, 0.0, 0.0, 0.0, 0.0, 0.0, 0.0, 0.0, 0.0, 0.0, 0.0, 0.0, 0.0, 0.0, 0.0, 0.0, 0.0, 0.0, 0.0, 0.0, 0.0, 0.0, 0.0, 0.0, 0.0, 0.0, 0.0, 0.0, 0.0, 0.0, 0.0, 0.0, 0.0, 0.0, 0.0, 0.0, 0.0, 0.0, 0.0, 0.0, 0.0, 0.0, 0.0, 0.0, 0.0, 0.0, 0.0, 0.0, 0.0, 0.0, 0.0, 0.0, 0.0, 0.0, 0.0, 0.0, 0.0, 0.0, 0.0, 0.0, 0.0, 0.0, 0.0, 0.0, 0.0, 0.0, 0.0, 0.0, 0.0, 0.0, 0.0, 0.0, 0.0, 0.0, 0.0, 0.0, 0.0, 0.0, 0.0, 0.0, 0.0, 0.0, 0.0, 0.0, 0.0, 0.0, 0.0, 0.0, 0.0, 0.0, 0.0, 0.0, 0.0, 0.0, 0.0, 0.0, 0.0, 0.0, 0.0, 0.0, 0.0, 0.0, 0.0, 0.0, 0.0, 0.0, 0.0, 0.0, 0.0, 0.0, 0.0, 0.0, 0.0, 0.0, 0.0, 0.0, 0.0, 0.0, 0.0, 0.0, 0.0, 0.0, 0.0, 0.0, 0.0, 0.0, 0.0, 0.0, 0.0, 0.0, 0.0, 0.0, 0.0, 0.0, 0.0, 0.0, 0.0, 0.0, 0.0, 0.0, 0.0, 0.0, 0.0, 0.0, 0.0, 0.0, 0.0, 0.0, 0.0, 0.0, 0.0, 0.0, 0.0, 0.0, 0.0, 0.0, 0.0, 0.0, 0.0, 0.0, 0.0, 0.0, 0.0, 0.0, 0.0, 0.0, 0.0, 0.0, 0.0, 0.0, 0.0, 0.0, 0.0, 0.0, 0.0, 0.0, 0.0, 0.0, 0.0, 0.0, 0.0, 0.0, 0.0, 0.0, 0.0, 0.0, 0.0, 0.0, 0.0, 0.0, 0.0, 0.0, 0.0, 0.0, 0.0, 0.0, 0.0, 0.0, 0.0, 0.0, 0.0, 0.0, 0.0, 0.0, 0.0, 0.0, 0.0, 0.0, 0.0, 0.0, 0.0, 0.0, 0.0, 0.0, 0.0, 0.0, 0.0, 0.0, 0.0, 0.0, 0.0, 0.0, 0.0, 0.0, 0.0, 0.0, 0.0, 0.0, 0.0, 0.0, 0.0, 0.0, 0.0, 0.0, 0.0, 0.0, 0.0, 0.0, 0.0, 0.0, 0.0, 0.0, 0.0, 0.0, 0.0, 0.0, 0.0, 0.0, 0.0, 0.0, 0.0, 0.0, 0.0, 0.0, 0.0, 0.0, 0.0, 0.0, 0.0, 0.0, 0.0, 0.0, 0.0, 0.0, 0.0, 0.0, 0.0, 0.0, 0.0, 0.0, 0.0, 0.0, 0.0, 0.0, 0.0, 0.0, 0.0, 0.0, 0.0, 0.0, 0.0, 0.0, 0.0, 0.0, 0.0, 0.0, 0.0, 0.0, 0.0, 0.0, 0.0, 0.0, 0.0, 0.0, 0.0, 0.0, 0.0, 0.0, 0.0, 0.0, 0.0, 0.0, 0.0, 0.0, 0.0, 0.0, 0.0, 0.0, 0.0, 0.0, 0.0, 0.0, 0.0, 0.0, 0.0, 0.0, 0.0, 0.0, 0.0, 0.0, 0.0, 0.0, 0.0, 0.0, 0.0, 0.0, 0.0, 0.0, 0.0, 0.0, 0.0, 0.0, 0.0, 0.0, 0.0, 0.0, 0.0, 0.0, 0.0, 0.0, 0.0, 0.0, 0.0, 0.0, 0.0, 0.0, 0.0, 0.0, 0.0, 0.0, 0.0, 0.0, 0.0, 0.0, 0.0, 0.0, 0.0, 0.0, 0.0, 0.0, 0.0, 0.0, 0.0, 0.0, 0.0, 0.0, 0.0, 0.0, 0.0, 0.0, 0.0, 0.0, 0.0, 0.0, 0.0, 0.0, 0.0, 0.0, 0.0, 0.0, 0.0, 0.0, 0.0, 0.0, 0.0, 0.0, 0.0, 0.0, 0.0, 0.0, 0.0, 0.0, 0.0, 0.0, 0.0, 0.0, 0.0, 0.0, 0.0, 0.0, 0.0, 0.0, 0.0, 0.0, 0.0, 0.0, 0.0, 0.0, 0.0, 0.0, 0.0, 0.0, 0.0, 0.0, 0.0, 0.0, 0.0, 0.0, 0.0, 0.0, 0.0, 0.0, 0.0, 0.0, 0.0, 0.0, 0.0, 0.0, 0.0, 0.0, 0.0, 0.0, 0.0, 0.0, 0.0, 0.0, 0.0, 0.0, 0.0, 0.0, 0.0, 0.0, 0.0, 0.0, 0.0, 0.0, 0.0, 0.0, 0.0, 0.0, 0.0, 0.0, 0.0, 0.0, 0.0, 0.0, 0.0, 0.0, 0.0, 0.0, 0.0, 0.0, 0.0, 0.0, 0.0, 0.0, 0.0, 0.0, 0.0, 0.0, 0.0, 0.0, 0.0, 0.0, 0.0, 0.0, 0.0, 0.0, 0.0, 0.0, 0.0, 0.0, 0.0, 0.0, 0.0, 0.0, 0.0, 0.0, 0.0, 0.0, 0.0, 0.0, 0.0, 0.0, 0.0, 0.0, 0.0, 0.0, 0.0, 0.0, 0.0, 0.0, 0.0, 0.0, 0.0, 0.0, 0.0, 0.0, 0.0, 0.0, 0.0, 0.0, 0.0, 0.0, 0.0, 0.0, 0.0, 0.0, 0.0, 0.0, 0.0, 0.0, 0.0, 0.0, 0.0, 0.0, 0.0, 0.0, 0.0, 0.0, 0.0, 0.0, 0.0, 0.0, 0.0, 0.0, 0.0, 0.0, 0.0, 0.0, 0.0, 0.0, 0.0, 0.0, 0.0, 0.0, 0.0, 0.0, 0.0, 0.0, 0.0, 0.0, 0.0, 0.0, 0.0, 0.0, 0.0, 0.0, 0.0, 0.0, 0.0, 0.0, 0.0, 0.0, 0.0, 0.0, 0.0, 0.0, 0.0, 0.0, 0.0, 0.0, 0.0, 0.0, 0.0, 0.0, 0.0, 0.0, 0.0, 0.0, 0.0, 0.0, 0.0, 0.0, 0.0, 0.0, 0.0, 0.0, 0.0, 0.0, 0.0, 0.0, 0.0, 0.0, 0.0, 0.0, 0.0, 0.0, 0.0, 0.0, 0.0, 0.0, 0.0, 0.0, 0.0, 0.0, 0.0, 0.0, 0.0, 0.0, 0.0, 0.0, 0.0, 0.0, 0.0, 0.0, 0.0, 0.0, 0.0, 0.0, 0.0, 0.0, 0.0, 0.0, 0.0, 0.0, 0.0, 0.0, 0.0, 0.0, 0.0, 0.0, 0.0, 0.0, 0.0, 0.0, 0.0, 0.0, 0.0, 0.0, 0.0, 0.0, 0.0, 0.0, 0.0, 0.0, 0.0, 0.0, 0.0, 0.0, 0.0, 0.0, 0.0, 0.0, 0.0, 0.0, 0.0, 0.0, 0.0, 0.0, 0.0, 0.0, 0.0, 0.0, 0.0, 0.0, 0.0, 0.0, 0.0, 0.0, 0.0, 0.0, 0.0, 0.0, 0.0, 0.0, 0.0, 0.0, 0.0, 0.0, 0.0, 0.0, 0.0, 0.0, 0.0, 0.0, 0.0, 0.0, 0.0, 0.0, 0.0, 0.0, 0.0, 0.0, 0.0, 0.0, 0.0, 0.0, 0.0, 0.0, 0.0, 0.0, 0.0, 0.0, 0.0, 0.0, 0.0, 0.0, 0.0, 0.0, 0.0, 0.0, 0.0, 0.0, 0.0, 0.0, 0.0, 0.0, 0.0, 0.0, 0.0, 0.0, 0.0, 0.0, 0.0, 0.0, 0.0, 0.0, 0.0, 0.0, 0.0, 0.0, 0.0, 0.0, 0.0, 0.0, 0.0, 0.0, 0.0, 0.0, 0.0, 0.0, 0.0, 0.0, 0.0, 0.0, 0.0, 0.0, 0.0, 0.0, 0.0, 0.0, 0.0, 0.0, 0.0, 0.0, 0.0, 0.0, 0.0, 0.0, 0.0, 0.0, 0.0, 0.0, 0.0, 0.0, 0.0, 0.0, 0.0, 0.0, 0.0, 0.0, 0.0, 0.0, 0.0, 0.0, 0.0, 0.0, 0.0, 0.0, 0.0, 0.0, 0.0, 0.0, 0.0, 0.0, 0.0, 0.0, 0.0, 0.0, 0.0, 0.0, 0.0, 0.0, 0.0, 0.0, 0.0, 0.0, 0.0, 0.0, 0.0, 0.0, 0.0, 0.0, 0.0, 0.0, 0.0, 0.0, 0.0, 0.0, 0.0, 0.0, 0.0, 0.0, 0.0, 0.0, 0.0, 0.0, 0.0, 0.0, 0.0, 0.0, 0.0, 0.0, 0.0, 0.0, 0.0, 0.0, 0.0, 0.0, 0.0, 0.0, 0.0, 0.0, 0.0, 0.0, 0.0, 0.0, 0.0, 0.0, 0.0, 0.0, 0.0, 0.0, 0.0, 0.0, 0.0, 0.0, 0.0, 0.0, 0.0, 0.0, 0.0, 0.0, 0.0, 0.0, 0.0, 0.0, 0.0, 0.0, 0.0, 0.0, 0.0, 0.0, 0.0, 0.0, 0.0, 0.0, 0.0, 0.0, 0.0, 0.0, 0.0, 0.0, 0.0, 0.0, 0.0, 0.0, 0.0, 0.0, 0.0, 0.0, 0.0, 0.0, 0.0, 0.0, 0.0, 0.0, 0.0, 0.0, 0.0, 0.0, 0.0, 0.0, 0.0, 0.0, 0.0, 0.0, 0.0, 0.0, 0.0, 0.0, 0.0, 0.0, 0.0, 0.0, 0.0, 0.0, 0.0, 0.0, 0.0, 0.0, 0.0, 0.0, 0.0, 0.0, 0.0, 0.0, 0.0, 0.0, 0.0, 0.0, 0.0, 0.0, 0.0, 0.0, 0.0, 0.0, 0.0, 0.0, 0.0, 0.0, 0.0, 0.0, 0.0, 0.0, 0.0, 0.0, 0.0, 0.0, 0.0, 0.0, 0.0, 0.0, 0.0, 0.0, 0.0, 0.0, 0.0, 0.0, 0.0, 0.0, 0.0, 0.0, 0.0, 0.0, 0.0, 0.0, 0.0, 0.0, 0.0, 0.0, 0.0, 0.0, 0.0, 0.0, 0.0, 0.0, 0.0, 0.0, 0.0, 0.0, 0.0, 0.0, 0.0, 0.0, 0.0, 0.0, 0.0, 0.0, 0.0, 0.0, 0.0, 0.0, 0.0, 0.0, 0.0, 0.0, 0.0, 0.0, 0.0, 0.0, 0.0, 0.0, 0.0, 0.0, 0.0, 0.0, 0.0, 0.0, 0.0, 0.0, 0.0, 0.0, 0.0, 0.0, 0.0, 0.0, 0.0, 0.0, 0.0, 0.0, 0.0, 0.0, 0.0, 0.0, 0.0, 0.0, 0.0, 0.0, 0.0, 0.0, 0.0, 0.0, 0.0, 0.0, 0.0, 0.0, 0.0, 0.0, 0.0, 0.0, 0.0, 0.0, 0.0, 0.0, 0.0, 0.0, 0.0, 0.0, 0.0, 0.0, 0.0, 0.0, 0.0, 0.0, 0.0, 0.0, 0.0, 0.0, 0.0, 0.0, 0.0, 0.0, 0.0, 0.0, 0.0, 0.0, 0.0, 0.0, 0.0, 0.0, 0.0, 0.0, 0.0, 0.0, 0.0, 0.0, 0.0, 0.0, 0.0, 0.0, 0.0, 0.0, 0.0, 0.0, 0.0, 0.0, 0.0, 0.0, 0.0, 0.0, 0.0, 0.0, 0.0, 0.0, 0.0, 0.0, 0.0, 0.0, 0.0, 0.0, 0.0, 0.0, 0.0, 0.0, 0.0, 0.0, 0.0, 0.0, 0.0, 0.0, 0.0, 0.0, 0.0, 0.0, 0.0, 0.0, 0.0, 0.0, 0.0, 0.0, 0.0, 0.0, 0.0, 0.0, 0.0, 0.0, 0.0, 0.0, 0.0, 0.0, 0.0, 0.0, 0.0, 0.0, 0.0, 0.0, 0.0, 0.0, 0.0, 0.0, 0.0, 0.0, 0.0, 0.0, 0.0, 0.0, 0.0, 0.0, 0.0, 0.0, 0.0, 0.0, 0.0, 0.0, 0.0, 0.0, 0.0, 0.0, 0.0, 0.0, 0.0, 0.0, 0.0, 0.0, 0.0, 0.0, 0.0, 0.0, 0.0, 0.0, 0.0, 0.0, 0.0, 0.0, 0.0, 0.0, 0.0, 0.0, 0.0, 0.0, 0.0, 0.0, 0.0, 0.0, 0.0, 0.0, 0.0, 0.0, 0.0, 0.0, 0.0, 0.0, 0.0, 0.0, 0.0, 0.0, 0.0, 0.0, 0.0, 0.0, 0.0, 0.0, 0.0, 0.0, 0.0, 0.0, 0.0, 0.0, 0.0, 0.0, 0.0, 0.0, 0.0, 0.0, 0.0, 0.0, 0.0, 0.0, 0.0, 0.0, 0.0, 0.0, 0.0, 0.0, 0.0, 0.0, 0.0, 0.0, 0.0, 0.0, 0.0, 0.0, 0.0, 0.0, 0.0, 0.0, 0.0, 0.0, 0.0, 0.0, 0.0, 0.0, 0.0, 0.0, 0.0, 0.0, 0.0, 0.0, 0.0, 0.0, 0.0, 0.0, 0.0, 0.0, 0.0, 0.0, 0.0, 0.0, 0.0, 0.0, 0.0, 0.0, 0.0, 0.0, 0.0, 0.0, 0.0, 0.0, 0.0, 0.0, 0.0, 0.0, 0.0, 0.0, 0.0, 0.0, 0.0, 0.0, 0.0, 0.0, 0.0, 0.0, 0.0, 0.0, 0.0, 0.0, 0.0, 0.0, 0.0, 0.0, 0.0, 0.0, 0.0, 0.0, 0.0, 0.0, 0.0, 0.0, 0.0, 0.0, 0.0, 0.0, 0.0, 0.0, 0.0, 0.0, 0.0, 0.0, 0.0, 0.0, 0.0, 0.0, 0.0, 0.0, 0.0, 0.0, 0.0, 0.0, 0.0, 0.0, 0.0, 0.0, 0.0, 0.0, 0.0, 0.0, 0.0, 0.0, 0.0, 0.0, 0.0, 0.0, 0.0, 0.0, 0.0, 0.0, 0.0, 0.0, 0.0, 0.0, 0.0, 0.0, 0.0, 0.0, 0.0, 0.0, 0.0, 0.0, 0.0, 0.0, 0.0, 0.0, 0.0, 0.0, 0.0, 0.0, 0.0, 0.0, 0.0, 0.0, 0.0, 0.0, 0.0, 0.0, 0.0, 0.0, 0.0, 0.0, 0.0, 0.0, 0.0, 0.0, 0.0, 0.0, 0.0, 0.0, 0.0, 0.0, 0.0, 0.0, 0.0, 0.0, 0.0, 0.0, 0.0, 0.0, 0.0, 0.0, 0.0, 0.0, 0.0, 0.0, 0.0, 0.0, 0.0, 0.0, 0.0, 0.0, 0.0, 0.0, 0.0, 0.0, 0.0, 0.0, 0.0, 0.0, 0.0, 0.0, 0.0, 0.0, 0.0, 0.0, 0.0, 0.0, 0.0, 0.0, 0.0, 0.0, 0.0, 0.0, 0.0, 0.0, 0.0, 0.0, 0.0, 0.0, 0.0, 0.0, 0.0, 0.0, 0.0, 0.0, 0.0, 0.0, 0.0, 0.0, 0.0, 0.0, 0.0, 0.0, 0.0, 0.0, 0.0, 0.0, 0.0, 0.0, 0.0, 0.0, 0.0, 0.0, 0.0, 0.0, 0.0, 0.0, 0.0, 0.0, 0.0, 0.0, 0.0, 0.0, 0.0, 0.0, 0.0, 0.0, 0.0, 0.0, 0.0, 0.0, 0.0, 0.0, 0.0, 0.0, 0.0, 0.0, 0.0, 0.0, 0.0, 0.0, 0.0, 0.0, 0.0, 0.0, 0.0, 0.0, 0.0, 0.0, 0.0, 0.0, 0.0, 0.0, 0.0, 0.0, 0.0, 0.0, 0.0, 0.0, 0.0, 0.0, 0.0, 0.0, 0.0, 0.0, 0.0, 0.0, 0.0, 0.0, 0.0, 0.0, 0.0, 0.0, 0.0, 0.0, 0.0, 0.0, 0.0, 0.0, 0.0, 0.0, 0.0, 0.0, 0.0, 0.0, 0.0, 0.0, 0.0, 0.0, 0.0, 0.0, 0.0, 0.0, 0.0, 0.0, 0.0, 0.0, 0.0, 0.0, 0.0, 0.0, 0.0, 0.0, 0.0, 0.0, 0.0, 0.0, 0.0, 0.0, 0.0, 0.0, 0.0, 0.0, 0.0, 0.0, 0.0, 0.0, 0.0, 0.0, 0.0, 0.0, 0.0, 0.0, 0.0, 0.0, 0.0, 0.0, 0.0, 0.0, 0.0, 0.0, 0.0, 0.0, 0.0, 0.0, 0.0, 0.0, 0.0, 0.0, 0.0, 0.0, 0.0, 0.0, 0.0, 0.0, 0.0, 0.0, 0.0, 0.0, 0.0, 0.0, 0.0, 0.0, 0.0, 0.0, 0.0, 0.0, 0.0, 0.0, 0.0, 0.0, 0.0, 0.0, 0.0, 0.0, 0.0, 0.0, 0.0, 0.0, 0.0, 0.0, 0.0, 0.0, 0.0, 0.0, 0.0, 0.0, 0.0, 0.0, 0.0, 0.0, 0.0, 0.0, 0.0, 0.0, 0.0, 0.0, 0.0, 0.0, 0.0, 0.0, 0.0, 0.0, 0.0, 0.0, 0.0, 0.0, 0.0, 0.0, 0.0, 0.0, 0.0, 0.0, 0.0, 0.0, 0.0, 0.0, 0.0, 0.0, 0.0, 0.0, 0.0, 0.0, 0.0, 0.0, 0.0, 0.0, 0.0, 0.0, 0.0, 0.0, 0.0, 0.0, 0.0, 0.0, 0.0, 0.0, 0.0, 0.0, 0.0, 0.0, 0.0, 0.0, 0.0, 0.0, 0.0, 0.0, 0.0, 0.0, 0.0, 0.0, 0.0, 0.0, 0.0, 0.0, 0.0, 0.0, 0.0, 0.0, 0.0, 0.0, 0.0, 0.0, 0.0, 0.0, 0.0, 0.0, 0.0, 0.0, 0.0, 0.0, 0.0, 0.0, 0.0, 0.0, 0.0, 0.0, 0.0, 0.0, 0.0, 0.0, 0.0, 0.0, 0.0, 0.0, 0.0, 0.0, 0.0, 0.0, 0.0, 0.0, 0.0, 0.0, 0.0, 0.0, 0.0, 0.0, 0.0, 0.0, 0.0, 0.0, 0.0, 0.0, 0.0, 0.0, 0.0, 0.0, 0.0, 0.0, 0.0, 0.0, 0.0, 0.0, 0.0, 0.0, 0.0, 0.0, 0.0, 0.0, 0.0, 0.0, 0.0, 0.0, 0.0, 0.0, 0.0, 0.0, 0.0, 0.0, 0.0, 0.0, 0.0, 0.0, 0.0, 0.0, 0.0, 0.0, 0.0, 0.0, 0.0, 0.0, 0.0, 0.0, 0.0, 0.0, 0.0, 0.0, 0.0, 0.0, 0.0, 0.0, 0.0, 0.0, 0.0, 0.0, 0.0, 0.0, 0.0, 0.0, 0.0, 0.0, 0.0, 0.0, 0.0, 0.0, 0.0, 0.0, 0.0, 0.0, 0.0, 0.0, 0.0, 0.0, 0.0, 0.0, 0.0, 0.0, 0.0, 0.0, 0.0, 0.0, 0.0, 0.0, 0.0, 0.0, 0.0, 0.0, 0.0, 0.0, 0.0, 0.0, 0.0, 0.0, 0.0, 0.0, 0.0, 0.0, 0.0, 0.0, 0.0, 0.0, 0.0, 0.0, 0.0, 0.0, 0.0, 0.0, 0.0, 0.0])
me_circle_004.materials.append(mat_white)
me_circle_004.use_remesh_fix_poles = True
me_circle_004.use_remesh_preserve_attributes = False
me_circle_004.use_mirror_vertex_groups = False
me_circle_004.update()

# ---- objects
ob_circle = bpy.data.objects.new('Circle', me_circle)
ob_circle_001 = bpy.data.objects.new('Circle.001', me_circle_002)
ob_circle_002 = bpy.data.objects.new('Circle.002', me_circle_003)
ob_circle_003 = bpy.data.objects.new('Circle.003', me_circle_004)

# ---- transforms, parenting, visibility, modifiers, constraints
ob_circle.location = (0.0, 0.0, 0.0)
ob_circle.lineart.crease_threshold = 0.0
ob_circle_001.location = (0.0, 0.0, 0.0)
ob_circle_001.rotation_euler = (0.0, -0.0, -1.571)
ob_circle_001.lineart.crease_threshold = 0.0
ob_circle_002.location = (0.0, 0.0, 0.0)
ob_circle_002.rotation_euler = (0.0, -0.0, -3.142)
ob_circle_002.lineart.crease_threshold = 0.0
ob_circle_003.location = (0.0, 0.0, 0.0)
ob_circle_003.rotation_euler = (0.0, 0.0, -4.712)
ob_circle_003.lineart.crease_threshold = 0.0

# ---- collection membership
col_collection.objects.link(ob_circle)
col_collection.objects.link(ob_circle_001)
col_collection.objects.link(ob_circle_002)
col_collection.objects.link(ob_circle_003)

# ---- scene / render settings (as saved in the file)
scene.frame_start = 1; scene.frame_end = 250; scene.frame_set(1)
scene.render.engine = 'BLENDER_EEVEE_NEXT'
scene.cycles.use_denoising = False
scene.cycles.samples = 128
scene.cycles.sampling_pattern = 'TABULATED_SOBOL'
scene.cycles.use_adaptive_sampling = False
scene.cycles.use_light_tree = False
scene.view_settings.view_transform = 'Filmic'
bpy.context.view_layer.update()

# ---- added for rendering (the .blend has no active camera and no usable light): camera, sun
cam_auto = bpy.data.cameras.new('AutoCamera')
cam_auto.lens = 50.0
cam_auto.sensor_width = 36.0
cam_auto.clip_end = 1000.0
ob_auto_camera = bpy.data.objects.new('AutoCamera', cam_auto)
scene.collection.objects.link(ob_auto_camera)
ob_auto_camera.location = (2.61693, -3.14032, 2.09351)
ob_auto_camera.rotation_euler = (1.09748, -7.21219e-08, 0.694738)
scene.camera = ob_auto_camera
light_auto_sun = bpy.data.lights.new('AutoSun', 'SUN')
light_auto_sun.energy = 3.0
light_auto_sun.angle = 0.0523599
ob_auto_sun = bpy.data.objects.new('AutoSun', light_auto_sun)
scene.collection.objects.link(ob_auto_sun)
ob_auto_sun.rotation_euler = (0.872665, 0.174533, 0.523599)
bpy.context.view_layer.update()
